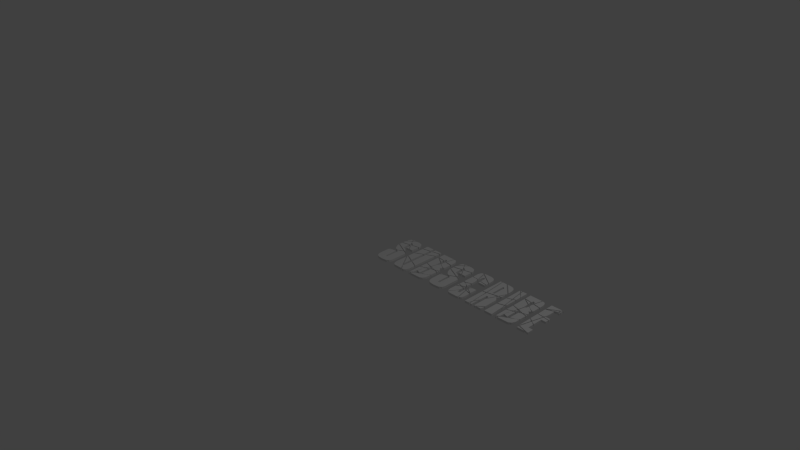 # Source: BrokenText.blend  (saved by Blender 2.76.0; exported with 4.5.12 LTS)
import bpy
from mathutils import Matrix  # noqa: F401  (used for matrix-valued properties, if any)

bpy.ops.wm.read_factory_settings(use_empty=True)
scene = bpy.context.scene
scene.name = 'Scene'

# ---- collections
col_collection_1 = bpy.data.collections.new('Collection 1'); scene.collection.children.link(col_collection_1)

# ---- world
world_world = bpy.data.worlds.new('World'); scene.world = world_world
world_world.color = (0.05088, 0.05088, 0.05088)
world_world.use_sun_shadow = False
world_world.sun_shadow_jitter_overblur = 0.0
world_world.cycles.sampling_method = 'MANUAL'
world_world.cycles.sample_map_resolution = 256

# ---- cameras
cam_camera = bpy.data.cameras.new('Camera')
cam_camera.clip_end = 100.0
cam_camera.lens = 35.0
cam_camera.sensor_width = 32.0
cam_camera.sensor_height = 18.0
cam_camera.ortho_scale = 7.314
cam_camera.dof.focus_distance = 0.0
cam_camera.dof.aperture_fstop = 128.0

# ---- lights
light_lamp = bpy.data.lights.new('Lamp', 'POINT')
light_lamp.transmission_factor = 0.0
light_lamp.cutoff_distance = 30.0
light_lamp.energy = 100.0
light_lamp.shadow_buffer_clip_start = 1.001
light_lamp.shadow_soft_size = 0.1
light_lamp.shadow_maximum_resolution = 0.006
light_lamp.use_absolute_resolution = True
light_lamp.cycles.use_multiple_importance_sampling = False

# ---- meshes
me_mesh = bpy.data.meshes.new('Mesh')
me_mesh.from_pydata([(2.486, 0.0, 0.0), (2.379, 9.867e-05, -1.583e-08), (2.385, 0.02743, -6.152e-06), (2.372, 0.02748, 1.054e-05), (2.424, 0.1969, -9.432e-08), (2.437, 0.1941, -9.319e-06), (2.476, 0.1635, -3.735e-07), (2.476, 0.08371, 0.0), (2.539, 0.08371, 0.0), (2.539, 0.0, 0.0), (2.522, 0.0, 0.0), (2.388, 0.04277, 0.0), (2.372, 0.2333, -4.405e-07), (2.39, 0.2264, 1.382e-07), (2.413, 0.2024, 2.679e-06), (2.374, 0.04853, -9.604e-06), (2.465, 0.364, 0.0), (2.539, 0.3521, 0.0), (2.539, 0.3094, 0.0), (2.476, 0.3094, 0.0), (2.476, 0.1792, 3.593e-06), (2.439, 0.1982, -1.324e-06), (2.428, 0.2102, -8.012e-08), (2.371, 0.3775, -2.485e-08), (2.453, 0.3656, -2.32e-06), (2.417, 0.2203, 2.014e-06), (2.371, 0.2493, 0.0), (2.469, 0.3774, 1.809e-07), (2.473, 0.4009, -6.682e-08), (2.478, 0.3913, 0.0), (2.539, 0.3913, 0.0), (2.538, 0.3636, -8.968e-10), (2.479, 0.3703, 1.071e-05), (2.473, 0.5486, -5.355e-09), (2.476, 0.4749, 3.373e-06), (2.469, 0.4139, -2.198e-06), (2.457, 0.3803, 0.0), (2.445, 0.3803, 0.0), (2.444, 0.3803, 0.0), (2.442, 0.3803, 0.0), (2.441, 0.3803, 0.0), (2.44, 0.3803, 0.0), (2.438, 0.3803, 0.0), (2.436, 0.3803, 0.0), (2.435, 0.3803, 0.0), (2.433, 0.3803, 0.0), (2.431, 0.3803, 0.0), (2.429, 0.3803, 0.0), (2.427, 0.3803, 0.0), (2.425, 0.3803, 0.0), (2.401, 0.3813, -4.999e-07), (2.372, 0.3898, 1.235e-06), (2.371, 0.5114, 0.0), (2.385, 0.5301, -2.538e-07), (2.382, 0.5272, 7.839e-06), (2.511, 0.6019, 5.635e-08), (2.503, 0.5717, 1.21e-05), (2.391, 0.5322, 1.281e-06), (2.519, 0.6339, -3.139e-07), (2.514, 0.6168, -4.271e-07), (2.371, 0.5341, 0.0), (2.371, 0.6342, 0.0), (2.497, 0.5585, 3.535e-06), (2.498, 0.5554, -1.459e-06), (2.539, 0.5569, 0.0), (2.512, 0.5569, 0.0), (2.515, 0.5635, -7.186e-06), (2.539, 0.5688, 2.32e-08), (2.537, 0.5816, 1.9e-06), (2.517, 0.577, -6.985e-08), (2.527, 0.6103, 6.978e-06), (2.539, 0.6179, 1.091e-07), (2.542, 0.6331, 8.754e-08), (2.531, 0.6256, 5.415e-06), (2.53, 0.6342, 0.0), (2.08, -0.0009099, 0.0), (2.064, -0.0008504, -1.401e-08), (2.079, 0.008102, -7.261e-06), (2.305, 0.1381, 1.95e-06), (2.304, 0.06723, -1.41e-05), (2.283, 0.02238, -6.866e-06), (2.249, 0.001663, -6.278e-06), (2.093, -0.0008609, 6.607e-09), (2.097, 0.01836, -4.053e-06), (2.134, 0.2184, 0.0), (2.088, 0.03185, 0.0), (2.084, 0.02462, 2.082e-06), (2.06, 0.01168, 2.452e-09), (2.06, 0.192, 0.0), (2.168, 0.08371, 0.0), (2.183, 0.08371, 0.0), (2.105, 0.0364, 0.0), (2.101, 0.03639, 1.212e-06), (2.106, 0.1057, 0.0), (2.11, 0.1336, 0.0), (2.12, 0.1706, 0.0), (2.136, 0.2071, -3.297e-07), (2.151, 0.2216, 0.0), (2.168, 0.2287, 0.0), (2.306, 0.2393, 0.0), (2.304, 0.146, -9.92e-06), (2.263, 0.116, 1.857e-06), (2.2, 0.09215, -4.932e-06), (2.203, 0.2417, -2.447e-07), (2.247, 0.2578, -7.281e-07), (2.06, 0.3152, 5.975e-09), (2.144, 0.2892, -1.011e-05), (2.146, 0.2737, -3.339e-06), (2.136, 0.2328, 7.409e-06), (2.105, 0.2161, 5.276e-07), (2.06, 0.2039, -7.167e-10), (2.167, 0.2821, 0.0), (2.166, 0.2398, -1.551e-08), (2.149, 0.2363, 1.284e-07), (2.159, 0.2801, -1.402e-06), (2.306, 0.2775, 0.0), (2.306, 0.2525, -3.533e-08), (2.28, 0.2566, -1.019e-08), (2.268, 0.2648, 6.985e-08), (2.203, 0.2699, -5.821e-08), (2.223, 0.2633, -1.779e-06), (2.203, 0.2573, 1.082e-08), (2.168, 0.3249, 8.65e-08), (2.183, 0.3802, -1.263e-08), (2.196, 0.3927, -1.723e-07), (2.204, 0.4245, 1.521e-05), (2.289, 0.3668, -5.915e-06), (2.28, 0.3525, -6.611e-06), (2.265, 0.3431, -1.473e-09), (2.299, 0.3106, -4.561e-06), (2.301, 0.2921, -2.078e-08), (2.289, 0.2808, 5.629e-06), (2.24, 0.2685, -1.785e-05), (2.167, 0.2954, -1.292e-05), (2.165, 0.4522, 0.0), (2.165, 0.3887, 3.801e-08), (2.17, 0.3859, 2.279e-06), (2.152, 0.3036, -2.656e-06), (2.136, 0.3029, 2.062e-06), (2.06, 0.3267, 0.0), (2.06, 0.5232, 0.0), (2.204, 0.4755, 1.658e-07), (2.212, 0.4992, 8.964e-07), (2.304, 0.4861, 1.652e-06), (2.305, 0.3922, 2.174e-09), (2.297, 0.3747, 1.521e-06), (2.227, 0.4113, -1.849e-06), (2.204, 0.4396, -9.653e-06), (2.084, 0.5203, -8.708e-09), (2.16, 0.5108, -1.166e-05), (2.162, 0.4686, 0.0), (2.215, 0.5133, -9.694e-07), (2.243, 0.6291, 7.732e-07), (2.263, 0.6284, -4.879e-06), (2.285, 0.6143, 4.761e-06), (2.298, 0.5905, 0.0), (2.306, 0.5537, 7.858e-08), (2.307, 0.498, -1.541e-07), (2.06, 0.6342, 0.0), (2.232, 0.6309, 9.853e-07), (2.204, 0.5172, -3.418e-06), (2.196, 0.5413, -1.907e-07), (2.182, 0.5513, -2.262e-06), (2.165, 0.5523, 0.0), (2.165, 0.5209, -1.966e-06), (2.06, 0.5384, -4.411e-06), (1.987, 0.2411, -7.831e-06), (1.997, 0.193, -3.651e-07), (2.01, 1.171e-05, -5.361e-08), (1.9, 0.0, 0.0), (1.9, 0.2147, 0.0), (2.006, 0.2457, 0.0), (2.006, 0.1884, 0.0), (1.998, 0.2457, 0.0), (1.965, 0.4024, 6.946e-06), (1.983, 0.2542, 6.358e-06), (1.9, 0.2275, 0.0), (1.9, 0.3814, 6.484e-07), (1.956, 0.4049, 9.08e-07), (1.977, 0.413, 2.107e-06), (2.006, 0.426, -8.557e-08), (2.006, 0.2621, 0.0), (1.998, 0.2575, 0.0), (1.984, 0.3064, -1.172e-05), (1.9, 0.6307, 0.0), (1.923, 0.608, 0.0), (1.939, 0.583, 2.792e-06), (1.96, 0.4195, -6.324e-06), (1.9, 0.3928, -8.04e-07), (1.986, 0.5372, -5.665e-06), (2.005, 0.5087, 1.067e-06), (2.006, 0.4379, 3.782e-07), (1.974, 0.4251, -2.532e-07), (1.957, 0.5078, 0.0), (1.952, 0.5654, 3.095e-06), (2.006, 0.6342, 0.0), (2.006, 0.5196, 0.0), (1.946, 0.5958, 1.418e-06), (1.944, 0.6342, 0.0), (1.931, 0.6323, -1.294e-05), (1.933, 0.6142, 4.005e-08), (1.921, 0.6244, -2.095e-09), (1.916, 0.6342, 0.0), (1.622, 0.6342, 0.0), (1.643, 0.3209, 0.0), (1.598, 0.3103, 0.0), (1.598, 0.6342, 0.0), (1.692, 0.6342, 0.0), (1.848, 0.4632, 1.274e-06), (1.8, 0.3549, -1.927e-06), (1.675, 0.3267, 0.0), (1.667, 0.3267, 0.0), (1.667, 0.3267, 0.0), (1.666, 0.3267, 0.0), (1.666, 0.3267, 0.0), (1.665, 0.3267, 0.0), (1.665, 0.3267, 0.0), (1.664, 0.3267, 0.0), (1.664, 0.3267, 0.0), (1.663, 0.3267, 0.0), (1.662, 0.3267, 0.0), (1.662, 0.3267, 0.0), (1.661, 0.3267, 0.0), (1.66, 0.3267, 0.0), (1.656, 0.3281, 5.218e-08), (1.632, 0.6342, 0.0), (1.708, 0.3567, 3.932e-06), (1.736, 0.3628, -1.541e-07), (1.735, 0.5466, -1.336e-05), (1.708, 0.5524, 7.593e-09), (1.846, 0.3715, -2.025e-05), (1.833, 0.3601, 2.33e-08), (1.814, 0.3594, 0.0), (1.847, 0.4295, 0.0), (1.712, 0.6338, 4.307e-07), (1.757, 0.6338, 0.0), (1.801, 0.6242, 3.796e-06), (1.823, 0.608, 0.0), (1.836, 0.5858, 0.0), (1.846, 0.5464, 1.189e-06), (1.847, 0.4868, 0.0), (1.647, 0.3034, 2.204e-08), (1.664, 0.0491, -1.28e-06), (1.651, 0.00708, 3.713e-06), (1.642, -0.0006014, 1.909e-08), (1.598, -0.0009099, 0.0), (1.598, 0.2984, 4.837e-11), (1.637, 0.3074, -3.368e-06), (1.667, -0.0009099, 0.0), (1.654, -0.0005006, -1.636e-05), (1.666, 0.02035, 0.0), (1.704, 0.1137, 0.0), (1.704, -0.0009099, 0.0), (1.68, -0.0009099, 0.0), (1.675, 0.04823, 0.0), (1.81, 0.3444, 3.109e-06), (1.836, 0.3464, 1.052e-06), (1.806, 0.3124, -2.719e-07), (1.824, 0.2953, 0.0), (1.845, 0.2646, 8.029e-06), (1.847, 0.07142, -3.941e-06), (1.758, -0.0008836, -2.017e-06), (1.741, -0.0009099, 0.0), (1.741, 0.1956, 0.0), (1.847, 0.02044, 9.43e-09), (1.839, -0.0002274, 4.632e-06), (1.778, -0.0006726, 3.316e-06), (1.847, 0.05629, 3.244e-11), (1.659, 0.311, 1.857e-06), (1.794, 0.3407, 2.284e-06), (1.741, 0.2249, 5.093e-11), (1.737, 0.2515, -3.666e-06), (1.727, 0.2577, 1.053e-07), (1.706, 0.2595, 3.238e-08), (1.706, 0.1429, 0.0), (1.675, 0.07701, 0.0), (1.662, 0.1815, 3.533e-07), (1.286, 0.571, -2.222e-06), (1.295, 0.6026, 1.013e-07), (1.306, 0.6199, 5.192e-08), (1.325, 0.6258, 1.512e-06), (1.337, 0.6175, 8.984e-08), (1.368, 0.4765, -3.579e-07), (1.309, 0.4814, -2.542e-06), (1.286, 0.4912, 0.0), (1.346, 0.6251, 2.427e-06), (1.347, 0.6352, -1.563e-05), (1.448, 0.6356, -1.043e-06), (1.483, 0.6276, 0.0), (1.505, 0.6147, 0.0), (1.521, 0.5917, 1.521e-05), (1.528, 0.5496, 0.0), (1.529, 0.4983, -4.174e-09), (1.387, 0.1301, 0.0), (1.398, 0.08745, 4.013e-07), (1.411, 0.0854, -2.259e-08), (1.424, 0.09125, -2.249e-06), (1.425, 0.1803, 5.761e-08), (1.439, 0.176, -7.425e-07), (1.48, 0.006327, -3.885e-07), (1.457, -0.0002027, -3.524e-07), (1.409, 0.0, 0.0), (1.409, 0.0, 0.0), (1.409, 0.0, 0.0), (1.408, 0.0, 0.0), (1.407, 0.0, 0.0), (1.406, 0.0, 0.0), (1.404, 0.0, 0.0), (1.403, 0.0, 0.0), (1.401, 0.0, 0.0), (1.4, 0.0, 0.0), (1.398, 0.0, 0.0), (1.395, 0.0, 0.0), (1.393, 0.0, 0.0), (1.331, 0.00326, -6.289e-07), (1.318, 0.009487, -1.037e-07), (1.318, 0.02002, 0.0), (1.529, 0.1465, -2.206e-06), (1.528, 0.05713, 7.87e-07), (1.515, 0.02077, 6.536e-07), (1.502, 0.01263, -1.895e-08), (1.49, 0.01252, -1.397e-09), (1.455, 0.1719, 7.488e-07), (1.286, 0.1742, -5.843e-08), (1.34, 0.2065, 4.386e-08), (1.386, 0.1929, 3.899e-06), (1.385, 0.1511, -4.555e-06), (1.37, 0.1111, 0.0), (1.341, 0.06432, 1.068e-06), (1.306, 0.02449, -5.85e-09), (1.295, 0.03374, -4.612e-07), (1.285, 0.07882, -2.214e-06), (1.502, 0.1686, 3.22e-06), (1.503, 0.1717, 3.224e-06), (1.452, 0.2439, 1.995e-06), (1.472, 0.2716, -7.531e-06), (1.529, 0.2721, 0.0), (1.527, 0.1695, -6.354e-07), (1.447, 0.2228, 3.132e-07), (1.448, 0.2066, 7.695e-08), (1.476, 0.1941, -4.552e-08), (1.496, 0.1749, 1.664e-06), (1.478, 0.1756, 5.015e-08), (1.45, 0.1886, -7.73e-07), (1.286, 0.2233, 2.39e-09), (1.31, 0.2196, -8.874e-08), (1.327, 0.2108, 4.442e-07), (1.286, 0.1898, 8.903e-07), (1.433, 0.2018, -7.055e-06), (1.436, 0.1902, 0.0), (1.428, 0.1947, 0.0), (1.358, 0.2153, 1.088e-06), (1.387, 0.2307, 3.925e-08), (1.386, 0.2052, 1.489e-05), (1.443, 0.2123, -7.823e-07), (1.443, 0.2094, 4.935e-06), (1.428, 0.2224, -7.795e-07), (1.428, 0.2194, 4.938e-06), (1.288, 0.3038, 2.607e-05), (1.327, 0.2993, -2.333e-07), (1.365, 0.2735, -4.665e-06), (1.387, 0.2473, -7.538e-09), (1.374, 0.2353, 3.178e-07), (1.341, 0.2225, -2.038e-06), (1.287, 0.2348, 1.056e-07), (1.457, 0.2728, 9.839e-06), (1.45, 0.2507, 1.047e-07), (1.439, 0.2391, -5.2e-06), (1.437, 0.26, 1.509e-06), (1.387, 0.3348, 0.0), (1.387, 0.2639, 0.0), (1.318, 0.3103, 0.0), (1.432, 0.2736, 3.115e-06), (1.431, 0.2696, 3.116e-06), (1.288, 0.3167, 0.0), (1.287, 0.3121, 0.0), (1.286, 0.4749, 1.223e-10), (1.333, 0.4751, -2.361e-07), (1.372, 0.465, -3.144e-06), (1.386, 0.4185, 3.658e-07), (1.386, 0.3468, -3.889e-07), (1.308, 0.3194, -3.783e-07), (1.286, 0.3319, -3.293e-08), (1.529, 0.4386, 0.0), (1.529, 0.4222, 0.0), (1.428, 0.4222, 0.0), (1.428, 0.454, 0.0), (1.393, 0.5418, -4.587e-08), (1.387, 0.5142, 5.454e-06), (1.385, 0.4747, -1.736e-06), (1.35, 0.6069, 0.0), (1.529, 0.485, 0.0), (1.529, 0.4504, 1.121e-10), (1.464, 0.456, 4.144e-06), (1.426, 0.4649, -7.291e-07), (1.424, 0.5488, 3.697e-07), (1.402, 0.5513, 1.145e-05), (1.387, 0.4584, 6.188e-06), (1.387, 0.4544, -4.61e-07), (1.371, 0.4765, 3.232e-06), (1.37, 0.4735, 3.219e-06), (0.9587, 0.2331, 1.01e-05), (0.9842, 0.2527, 4.511e-06), (1.065, 0.2672, 4.818e-06), (1.067, 0.09333, -5.256e-07), (1.075, 0.08642, 1.514e-07), (1.094, 0.08517, -5.855e-07), (1.095, 0.2657, 3.934e-08), (1.067, 0.2887, 1.104e-07), (1.146, 0.3312, 0.0), (1.198, 0.3043, -7.469e-09), (1.205, 0.2847, -7.8e-09), (1.205, 0.0625, -1.467e-07), (1.193, 0.03086, 1.877e-07), (1.157, 0.006947, 6.469e-07), (1.088, -0.0005463, 1.097e-07), (1.027, 0.00484, 2.094e-07), (0.9935, 0.01951, 5.099e-07), (0.9759, 0.03858, 0.0), (0.9642, 0.06718, -1.816e-08), (0.9589, 0.1124, 1.952e-07), (0.983, 0.2601, -1.822e-07), (0.9585, 0.2468, 1.684e-05), (0.9581, 0.2602, 0.0), (0.961, 0.4184, 4.478e-06), (1.133, 0.3367, 0.0), (1.055, 0.2966, 0.0), (1.033, 0.3012, 2.916e-06), (1.012, 0.3161, 0.0), (0.9801, 0.3568, 1.812e-06), (0.9622, 0.4, 4.081e-08), (1.187, 0.3242, 3.21e-06), (1.184, 0.3255, 3.216e-06), (1.169, 0.3412, 3.274e-10), (1.181, 0.3282, -2.228e-06), (1.161, 0.3381, 1.127e-06), (0.9581, 0.4813, 0.0), (1.064, 0.5031, 0.0), (1.066, 0.4097, -1.158e-06), (1.072, 0.401, 9.852e-08), (1.093, 0.3959, 9.295e-09), (1.125, 0.3792, -2.184e-06), (1.156, 0.3474, -3.315e-06), (1.141, 0.3449, 0.0), (0.9581, 0.434, 0.0), (1.101, 0.487, -5.204e-08), (1.141, 0.4226, 1.069e-06), (1.1, 0.4222, 0.0), (1.098, 0.5114, 0.0), (1.206, 0.5341, 0.0), (1.206, 0.4222, 0.0), (1.155, 0.4222, 0.0), (1.028, 0.593, 3.349e-06), (1.068, 0.535, 1.795e-06), (1.064, 0.515, 1.851e-08), (0.9583, 0.4944, -1.997e-07), (0.9565, 0.5162, -4.655e-07), (0.9638, 0.5372, 0.0), (0.983, 0.5623, 4.922e-07), (1.08, 0.6369, 0.0), (1.131, 0.6353, -1.82e-07), (1.176, 0.6211, 5.995e-06), (1.2, 0.5893, -6.966e-07), (1.205, 0.5452, -5.872e-06), (1.1, 0.523, 2.612e-08), (1.095, 0.5428, -1.908e-05), (1.048, 0.5694, -1.025e-05), (1.038, 0.6037, 2.545e-06), (1.004, 0.6287, 1.477e-06), (1.02, 0.6052, 2.058e-06), (0.9631, 0.56, 2.031e-06), (0.9678, 0.5951, -6.874e-07), (0.9882, 0.6253, -5.011e-07), (1.019, 0.6341, 1.555e-06), (1.06, 0.6367, 5.383e-06), (1.031, 0.6132, 6.774e-09), (1.023, 0.6194, 4.095e-08), (0.6688, -0.0009099, 0.0), (0.6523, -0.0008685, 4.332e-08), (0.6677, 0.008068, -7.351e-06), (0.8941, 0.1381, 1.628e-06), (0.894, 0.08556, 1.071e-06), (0.8827, 0.03822, -6.91e-07), (0.8619, 0.01389, 0.0), (0.8326, 0.0004445, -7.462e-07), (0.6805, -0.000285, -1.312e-05), (0.6877, 0.02077, -1.119e-06), (0.7225, 0.2184, 0.0), (0.677, 0.03185, 0.0), (0.6726, 0.02465, 1.612e-06), (0.6488, 0.01168, -3.887e-09), (0.6488, 0.192, 0.0), (0.7571, 0.08371, 0.0), (0.7716, 0.08371, 0.0), (0.6934, 0.0364, 0.0), (0.6893, 0.03632, 2.302e-06), (0.6951, 0.1057, 0.0), (0.6992, 0.1335, 0.0), (0.7085, 0.1706, 0.0), (0.7249, 0.2071, -4.213e-07), (0.7401, 0.2216, 0.0), (0.757, 0.2287, 0.0), (0.8944, 0.2393, 0.0), (0.8928, 0.1472, 1.43e-05), (0.8589, 0.1203, -1.717e-06), (0.8188, 0.1012, -2.066e-08), (0.7881, 0.09332, 8.593e-07), (0.7919, 0.2422, 1.459e-07), (0.837, 0.2575, 1.521e-08), (0.6488, 0.3149, 4.029e-09), (0.7333, 0.2891, 5.169e-08), (0.7284, 0.2392, 1.602e-05), (0.7112, 0.223, 9.849e-06), (0.6488, 0.2038, 1.133e-09), (0.7552, 0.2821, 0.0), (0.7546, 0.2398, -1.452e-08), (0.7382, 0.2363, -8.492e-08), (0.7483, 0.2803, -3.022e-07), (0.8944, 0.2775, 0.0), (0.8943, 0.2525, -1.648e-08), (0.8683, 0.2567, 7.349e-09), (0.8567, 0.2652, 7.506e-06), (0.7921, 0.2699, 2.211e-08), (0.8078, 0.2664, -1.153e-07), (0.8129, 0.2608, 1.3e-07), (0.7917, 0.2573, 1.188e-08), (0.7564, 0.3226, 6.88e-08), (0.7717, 0.3804, -1.833e-10), (0.7841, 0.3918, 6.012e-06), (0.792, 0.4249, 6.502e-08), (0.8718, 0.371, -4.363e-06), (0.8786, 0.3632, 1.134e-06), (0.8538, 0.3429, -7.34e-10), (0.888, 0.3106, -1.992e-06), (0.887, 0.287, 2.561e-06), (0.8402, 0.2691, -1.153e-06), (0.817, 0.2717, 1.225e-08), (0.7557, 0.2953, 2.486e-07), (0.7534, 0.4522, 0.0), (0.7535, 0.3887, 4.313e-08), (0.7592, 0.3859, 4.128e-06), (0.7409, 0.3036, -2.122e-06), (0.7258, 0.3029, 2.98e-06), (0.6488, 0.3271, -2.327e-07), (0.6488, 0.5232, 0.0), (0.801, 0.5003, 2.604e-07), (0.8935, 0.4848, 1.349e-06), (0.8939, 0.3923, -6.326e-09), (0.886, 0.3753, -4.433e-06), (0.8313, 0.4012, 3.564e-06), (0.8, 0.427, -2.642e-06), (0.7904, 0.4575, 3.435e-06), (0.6731, 0.5203, -1.09e-08), (0.7492, 0.5105, -2.438e-05), (0.7507, 0.4686, 0.0), (0.8043, 0.5132, -1.83e-06), (0.8315, 0.6291, -4.054e-07), (0.852, 0.6283, -5.862e-06), (0.8729, 0.6151, 1.59e-06), (0.8871, 0.5905, 0.0), (0.8946, 0.5577, 1.462e-06), (0.8962, 0.498, -8.22e-08), (0.6488, 0.6342, 0.0), (0.8212, 0.6307, -8.108e-08), (0.7925, 0.5171, -4.335e-06), (0.785, 0.5414, 5.178e-08), (0.7706, 0.5513, -2.209e-06), (0.7534, 0.5523, 0.0), (0.7533, 0.5209, -2.659e-07), (0.649, 0.5387, 1.1e-06), (0.343, 0.2502, 0.0), (0.5086, 0.00182, 0.0), (0.3911, 0.004075, 5.488e-06), (0.3691, 0.01779, 0.0), (0.3524, 0.04505, 1.494e-06), (0.3417, 0.09751, -1.285e-07), (0.4695, 0.07916, 0.0), (0.4841, 0.08735, 0.0), (0.4841, 0.2075, 0.0), (0.5915, 0.1565, 0.0), (0.5935, 0.08289, 2.771e-08), (0.5874, 0.03977, 0.0), (0.5764, 0.01502, 2.565e-06), (0.554, -0.0014, 1.119e-05), (0.5225, 0.00155, 0.0), (0.3427, 0.2754, 0.0), (0.4495, 0.2257, 0.0), (0.4495, 0.1101, 0.0), (0.4861, 0.4624, 1.012e-06), (0.5906, 0.5161, 8.88e-07), (0.5914, 0.1692, 0.0), (0.4859, 0.222, 0.0), (0.343, 0.3885, 0.0), (0.4495, 0.444, 0.0), (0.4495, 0.2384, 0.0), (0.343, 0.2912, 0.0), (0.4495, 0.5678, 0.0), (0.4494, 0.4574, -9.424e-08), (0.3436, 0.4042, 1.796e-07), (0.343, 0.546, 0.0), (0.5914, 0.5987, 0.0), (0.5914, 0.5314, 0.0), (0.4859, 0.4768, 0.0), (0.4859, 0.576, 0.0), (0.4495, 0.6369, 0.0), (0.4495, 0.5805, 0.0), (0.343, 0.5578, 0.0), (0.343, 0.6369, 0.0), (0.5914, 0.6369, 0.0), (0.5914, 0.6106, 0.0), (0.4859, 0.5887, 0.0), (0.4859, 0.6369, 0.0), (0.02736, 0.2315, -2.665e-08), (0.03752, 0.2435, -2.823e-06), (0.07987, 0.2609, -2.185e-06), (0.1347, 0.2658, 0.0), (0.1365, 0.09333, -4.902e-07), (0.1445, 0.08642, 1.501e-07), (0.1634, 0.08517, -5.404e-07), (0.1645, 0.2655, -2.26e-06), (0.1361, 0.2887, -2.367e-08), (0.2157, 0.3312, 0.0), (0.2666, 0.3048, 0.0), (0.2744, 0.2849, 2.732e-07), (0.2736, 0.06002, -2.234e-07), (0.2609, 0.0297, -3.12e-08), (0.2258, 0.006946, 6.72e-07), (0.1573, -0.0005464, 1.102e-07), (0.09635, 0.00484, 2.048e-07), (0.06264, 0.0195, 5.329e-07), (0.04508, 0.03858, 0.0), (0.03337, 0.06712, -2.616e-08), (0.02803, 0.1123, 1.897e-07), (0.05212, 0.2601, 2.545e-07), (0.02771, 0.2468, 1.357e-05), (0.0273, 0.2602, 0.0), (0.03012, 0.4184, 4.53e-06), (0.202, 0.3367, 0.0), (0.1219, 0.2957, 5.157e-06), (0.09204, 0.3071, 0.0), (0.06326, 0.3364, -6.563e-07), (0.03375, 0.3906, -1.466e-06), (0.256, 0.3244, 1.523e-05), (0.2526, 0.3252, 3.119e-08), (0.2385, 0.3412, 2.363e-08), (0.2495, 0.3283, -2.19e-06), (0.2307, 0.3383, -1.806e-06), (0.0273, 0.4813, 0.0), (0.1327, 0.5031, 0.0), (0.1353, 0.4097, -1.274e-06), (0.1414, 0.401, 8.045e-08), (0.1667, 0.3947, 1.187e-07), (0.1978, 0.3765, -4.404e-07), (0.2248, 0.3475, -3.769e-06), (0.2104, 0.3448, 1.287e-09), (0.0273, 0.434, 0.0), (0.1701, 0.4869, -1.022e-07), (0.2101, 0.4226, -2.133e-06), (0.1692, 0.4222, 0.0), (0.1674, 0.5114, 0.0), (0.2748, 0.5341, 0.0), (0.2748, 0.4222, 0.0), (0.2238, 0.4222, 0.0), (0.1094, 0.5785, -8.476e-07), (0.137, 0.5349, 8.103e-09), (0.1331, 0.5151, 9.059e-09), (0.0276, 0.494, -9.668e-08), (0.02564, 0.5162, -4.756e-07), (0.03291, 0.5372, 0.0), (0.05213, 0.5623, 3.488e-07), (0.09605, 0.5927, 2.165e-06), (0.1492, 0.6369, 0.0), (0.2004, 0.6353, -1.779e-07), (0.2448, 0.6211, 6.379e-06), (0.2693, 0.5893, -5.562e-07), (0.2746, 0.5452, -5.655e-06), (0.1695, 0.523, 2.346e-08), (0.1646, 0.5424, -5.664e-06), (0.1272, 0.5633, 4.823e-06), (0.1131, 0.5758, -3.559e-08), (0.1074, 0.6041, 6.06e-06), (0.07283, 0.629, 1.238e-06), (0.0895, 0.6044, -4.211e-07), (0.03116, 0.5601, -1.424e-06), (0.03689, 0.5942, -6.035e-07), (0.05525, 0.6237, -8.99e-07), (0.0879, 0.634, 5.659e-06), (0.129, 0.6368, 5.454e-06), (0.1005, 0.6132, 6.421e-09), (0.0919, 0.6194, 8.964e-09), (2.486, 0.0, -0.02856), (2.379, 6.239e-06, -0.02856), (2.381, 0.02089, -0.02856), (2.387, 0.02847, -0.02856), (2.372, 0.0289, -0.02857), (2.37, 0.02419, -0.02856), (2.424, 0.1972, -0.02856), (2.441, 0.1916, -0.02856), (2.476, 0.1632, -0.02856), (2.476, 0.08371, -0.02856), (2.539, 0.08371, -0.02856), (2.538, -0.001168, -0.02856), (2.388, 0.04277, -0.02856), (2.371, 0.2332, -0.02856), (2.392, 0.2255, -0.02856), (2.412, 0.2018, -0.02856), (2.379, 0.05336, -0.02856), (2.372, 0.04706, -0.02856), (2.465, 0.364, -0.02856), (2.539, 0.3521, -0.02856), (2.539, 0.3094, -0.02856), (2.476, 0.3094, -0.02856), (2.476, 0.1797, -0.02856), (2.442, 0.1959, -0.02856), (2.429, 0.2094, -0.02856), (2.371, 0.3772, -0.02856), (2.453, 0.3664, -0.02856), (2.418, 0.2207, -0.02856), (2.371, 0.2493, -0.02856), (2.469, 0.3771, -0.02856), (2.473, 0.401, -0.02856), (2.478, 0.3913, -0.02856), (2.539, 0.3913, -0.02856), (2.539, 0.3639, -0.02856), (2.483, 0.3689, -0.02856), (2.473, 0.5486, -0.02856), (2.476, 0.4642, -0.02856), (2.467, 0.4063, -0.02857), (2.457, 0.3803, -0.02856), (2.445, 0.3803, -0.02856), (2.444, 0.3803, -0.02856), (2.442, 0.3803, -0.02856), (2.441, 0.3803, -0.02856), (2.44, 0.3803, -0.02856), (2.438, 0.3803, -0.02856), (2.436, 0.3803, -0.02856), (2.435, 0.3803, -0.02856), (2.433, 0.3803, -0.02856), (2.431, 0.3803, -0.02856), (2.429, 0.3803, -0.02856), (2.427, 0.3803, -0.02856), (2.425, 0.3803, -0.02856), (2.407, 0.3808, -0.02856), (2.373, 0.3886, -0.02856), (2.371, 0.5114, -0.02856), (2.383, 0.5303, -0.02857), (2.383, 0.5263, -0.02856), (2.511, 0.602, -0.02856), (2.502, 0.5718, -0.02857), (2.391, 0.532, -0.02855), (2.519, 0.6341, -0.02856), (2.515, 0.6176, -0.02856), (2.371, 0.5341, -0.02856), (2.371, 0.6342, -0.02856), (2.498, 0.5584, -0.02856), (2.497, 0.5553, -0.02857), (2.539, 0.5569, -0.02856), (2.513, 0.5601, -0.02856), (2.538, 0.5691, -0.02856), (2.538, 0.5814, -0.02856), (2.518, 0.5771, -0.02857), (2.526, 0.6104, -0.02855), (2.539, 0.6178, -0.02856), (2.542, 0.6338, -0.02856), (2.532, 0.6256, -0.02856), (2.53, 0.6342, -0.02856), (2.08, -0.0009099, -0.02856), (2.064, -0.0007562, -0.02856), (2.08, 0.007943, -0.02856), (2.305, 0.1382, -0.02856), (2.302, 0.06205, -0.02856), (2.283, 0.02282, -0.02857), (2.26, 0.006526, -0.02856), (2.238, -0.0002693, -0.02855), (2.092, -0.0007523, -0.02856), (2.098, 0.01863, -0.02856), (2.134, 0.2184, -0.02856), (2.088, 0.03185, -0.02856), (2.085, 0.02598, -0.02856), (2.06, 0.01168, -0.02856), (2.06, 0.192, -0.02856), (2.168, 0.08371, -0.02856), (2.183, 0.08371, -0.02856), (2.105, 0.0364, -0.02856), (2.1, 0.03644, -0.02856), (2.106, 0.1057, -0.02856), (2.11, 0.1319, -0.02856), (2.119, 0.168, -0.02856), (2.134, 0.2043, -0.02856), (2.15, 0.221, -0.02856), (2.168, 0.2287, -0.02856), (2.306, 0.2393, -0.02856), (2.305, 0.1487, -0.02855), (2.269, 0.1191, -0.02856), (2.2, 0.09238, -0.02856), (2.203, 0.2416, -0.02856), (2.247, 0.2577, -0.02856), (2.06, 0.3153, -0.02856), (2.144, 0.2894, -0.02856), (2.146, 0.2691, -0.02857), (2.134, 0.2307, -0.02856), (2.098, 0.2139, -0.02856), (2.06, 0.2039, -0.02856), (2.167, 0.2821, -0.02856), (2.166, 0.24, -0.02856), (2.15, 0.2363, -0.02855), (2.159, 0.2796, -0.02856), (2.306, 0.2775, -0.02856), (2.306, 0.2527, -0.02856), (2.277, 0.2571, -0.02855), (2.268, 0.2656, -0.02856), (2.203, 0.2701, -0.02855), (2.224, 0.2617, -0.02857), (2.203, 0.2573, -0.02856), (2.167, 0.3211, -0.02856), (2.183, 0.3803, -0.02856), (2.197, 0.3935, -0.02854), (2.203, 0.4251, -0.02856), (2.29, 0.3658, -0.02856), (2.267, 0.3427, -0.02857), (2.298, 0.3135, -0.02857), (2.301, 0.2908, -0.02857), (2.274, 0.2746, -0.02856), (2.238, 0.2692, -0.02856), (2.168, 0.2956, -0.02857), (2.165, 0.4522, -0.02856), (2.167, 0.3881, -0.02856), (2.17, 0.3753, -0.02856), (2.151, 0.303, -0.02856), (2.135, 0.303, -0.02856), (2.06, 0.3269, -0.02856), (2.06, 0.5232, -0.02856), (2.204, 0.4733, -0.02856), (2.212, 0.4996, -0.02856), (2.304, 0.486, -0.02856), (2.305, 0.3927, -0.02856), (2.297, 0.3755, -0.02856), (2.231, 0.4081, -0.02857), (2.204, 0.44, -0.02855), (2.084, 0.5203, -0.02856), (2.146, 0.5147, -0.02856), (2.162, 0.5083, -0.02856), (2.162, 0.4686, -0.02856), (2.215, 0.5137, -0.02856), (2.243, 0.629, -0.02856), (2.26, 0.6288, -0.02856), (2.281, 0.6185, -0.02856), (2.298, 0.5914, -0.02856), (2.306, 0.5579, -0.02856), (2.307, 0.4979, -0.02856), (2.06, 0.6342, -0.02856), (2.224, 0.6342, -0.02856), (2.232, 0.6297, -0.02856), (2.204, 0.5166, -0.02856), (2.196, 0.543, -0.02857), (2.166, 0.5537, -0.02856), (2.165, 0.521, -0.02856), (2.061, 0.5379, -0.02857), (1.986, 0.2416, -0.02855), (1.995, 0.21, -0.02856), (2.011, 3.795e-05, -0.02856), (1.9, 0.0, -0.02856), (1.9, 0.2147, -0.02856), (2.006, 0.2457, -0.02856), (2.006, 0.1884, -0.02856), (1.998, 0.2457, -0.02856), (1.965, 0.4006, -0.02857), (1.983, 0.2547, -0.02856), (1.9, 0.2275, -0.02856), (1.9, 0.3812, -0.02856), (1.959, 0.4058, -0.02857), (1.976, 0.4131, -0.02856), (2.006, 0.4258, -0.02856), (2.006, 0.2621, -0.02856), (1.998, 0.2574, -0.02856), (1.984, 0.3074, -0.02856), (1.9, 0.6313, -0.02857), (1.936, 0.5897, -0.02856), (1.961, 0.4191, -0.02855), (1.9, 0.3927, -0.02856), (1.953, 0.5654, -0.02856), (1.986, 0.5367, -0.02856), (2.005, 0.5094, -0.02856), (2.006, 0.4377, -0.02856), (1.974, 0.4254, -0.02856), (1.955, 0.521, -0.02856), (2.006, 0.6342, -0.02856), (2.006, 0.5196, -0.02856), (1.947, 0.5931, -0.02856), (1.944, 0.6342, -0.02856), (1.931, 0.6329, -0.02855), (1.933, 0.6139, -0.02856), (1.916, 0.6329, -0.02856), (1.622, 0.6342, -0.02856), (1.644, 0.3223, -0.02856), (1.598, 0.3103, -0.02856), (1.598, 0.6342, -0.02856), (1.692, 0.6342, -0.02856), (1.848, 0.4635, -0.02856), (1.798, 0.3538, -0.02856), (1.675, 0.3267, -0.02856), (1.667, 0.3267, -0.02856), (1.667, 0.3267, -0.02856), (1.666, 0.3267, -0.02856), (1.666, 0.3267, -0.02856), (1.665, 0.3267, -0.02856), (1.665, 0.3267, -0.02856), (1.664, 0.3267, -0.02856), (1.664, 0.3267, -0.02856), (1.663, 0.3267, -0.02856), (1.662, 0.3267, -0.02856), (1.662, 0.3267, -0.02856), (1.661, 0.3267, -0.02856), (1.66, 0.3267, -0.02856), (1.656, 0.3277, -0.02856), (1.632, 0.6342, -0.02856), (1.708, 0.3575, -0.02856), (1.735, 0.3618, -0.02856), (1.736, 0.5443, -0.02855), (1.708, 0.5533, -0.02858), (1.847, 0.3741, -0.02856), (1.834, 0.3605, -0.02855), (1.814, 0.3594, -0.02856), (1.847, 0.4295, -0.02856), (1.712, 0.6329, -0.02856), (1.755, 0.6339, -0.02856), (1.796, 0.6262, -0.02856), (1.828, 0.603, -0.02856), (1.845, 0.5519, -0.02856), (1.847, 0.4868, -0.02856), (1.646, 0.3048, -0.02856), (1.664, 0.05344, -0.02856), (1.655, 0.01538, -0.02857), (1.645, 0.0002505, -0.02856), (1.598, -0.0009099, -0.02856), (1.598, 0.2985, -0.02856), (1.629, 0.3062, -0.02856), (1.667, -0.0009099, -0.02856), (1.655, -0.000577, -0.02856), (1.665, 0.02035, -0.02858), (1.704, 0.1137, -0.02856), (1.704, -0.0009099, -0.02856), (1.68, -0.0009099, -0.02856), (1.675, 0.04823, -0.02856), (1.81, 0.3448, -0.02856), (1.836, 0.3462, -0.02856), (1.805, 0.3124, -0.02856), (1.836, 0.2828, -0.02856), (1.847, 0.2565, -0.02856), (1.847, 0.07119, -0.02856), (1.758, -0.0007684, -0.02856), (1.741, -0.0009099, -0.02856), (1.741, 0.1956, -0.02856), (1.847, 0.02426, -0.02856), (1.84, 0.0008052, -0.02856), (1.777, -0.0006835, -0.02856), (1.847, 0.05645, -0.02856), (1.659, 0.3114, -0.02856), (1.794, 0.3401, -0.02856), (1.741, 0.2252, -0.02856), (1.736, 0.2515, -0.02856), (1.727, 0.2578, -0.02856), (1.706, 0.2594, -0.02856), (1.706, 0.1429, -0.02856), (1.675, 0.07696, -0.02856), (1.662, 0.1694, -0.02856), (1.287, 0.5746, -0.02856), (1.301, 0.6157, -0.02856), (1.322, 0.626, -0.02857), (1.336, 0.6185, -0.02856), (1.367, 0.495, -0.02856), (1.367, 0.476, -0.02856), (1.313, 0.4808, -0.02856), (1.286, 0.4908, -0.02856), (1.347, 0.6236, -0.02856), (1.346, 0.6355, -0.02856), (1.448, 0.6354, -0.02856), (1.492, 0.6243, -0.02857), (1.516, 0.6015, -0.02856), (1.527, 0.5663, -0.02857), (1.529, 0.4984, -0.02856), (1.387, 0.1301, -0.02856), (1.398, 0.08621, -0.02856), (1.423, 0.08997, -0.02857), (1.426, 0.181, -0.02857), (1.441, 0.1734, -0.02856), (1.479, 0.005321, -0.02856), (1.455, -0.0002915, -0.02856), (1.409, 0.0, -0.02856), (1.409, 0.0, -0.02856), (1.409, 0.0, -0.02856), (1.408, 0.0, -0.02856), (1.407, 0.0, -0.02856), (1.406, 0.0, -0.02856), (1.404, 0.0, -0.02856), (1.403, 0.0, -0.02856), (1.401, 0.0, -0.02856), (1.4, 0.0, -0.02856), (1.398, 0.0, -0.02856), (1.395, 0.0, -0.02856), (1.393, 0.0, -0.02856), (1.354, 0.001058, -0.02856), (1.318, 0.008277, -0.02857), (1.318, 0.02002, -0.02856), (1.529, 0.1477, -0.02856), (1.53, 0.07805, -0.02856), (1.524, 0.03908, -0.02857), (1.509, 0.01518, -0.02857), (1.491, 0.0123, -0.02856), (1.455, 0.1717, -0.02856), (1.286, 0.1742, -0.02856), (1.34, 0.2067, -0.02856), (1.386, 0.1927, -0.02856), (1.386, 0.1558, -0.02856), (1.361, 0.09247, -0.02856), (1.306, 0.02413, -0.02856), (1.293, 0.03687, -0.02857), (1.285, 0.08038, -0.02856), (1.503, 0.1686, -0.02857), (1.502, 0.1717, -0.02857), (1.456, 0.2512, -0.02857), (1.472, 0.2713, -0.02856), (1.529, 0.2721, -0.02856), (1.528, 0.1696, -0.02856), (1.447, 0.2228, -0.02856), (1.448, 0.207, -0.02856), (1.483, 0.1895, -0.02856), (1.496, 0.1738, -0.02857), (1.457, 0.1827, -0.02856), (1.448, 0.193, -0.02856), (1.286, 0.223, -0.02856), (1.311, 0.22, -0.02856), (1.326, 0.2108, -0.02856), (1.286, 0.1897, -0.02856), (1.432, 0.2028, -0.02857), (1.436, 0.1902, -0.02856), (1.428, 0.1947, -0.02856), (1.359, 0.2161, -0.02856), (1.387, 0.2307, -0.02856), (1.387, 0.2064, -0.02856), (1.369, 0.2092, -0.02856), (1.445, 0.2111, -0.02857), (1.442, 0.2111, -0.02856), (1.429, 0.2211, -0.02857), (1.426, 0.2211, -0.02856), (1.307, 0.304, -0.02856), (1.334, 0.2961, -0.02856), (1.364, 0.2737, -0.02856), (1.387, 0.247, -0.02856), (1.357, 0.227, -0.02857), (1.337, 0.2227, -0.02856), (1.296, 0.2307, -0.02856), (1.286, 0.2371, -0.02856), (1.286, 0.3025, -0.02856), (1.459, 0.2726, -0.02857), (1.448, 0.2477, -0.02856), (1.439, 0.2396, -0.02857), (1.437, 0.2606, -0.02855), (1.387, 0.3348, -0.02856), (1.387, 0.2639, -0.02856), (1.318, 0.3103, -0.02856), (1.431, 0.2736, -0.02857), (1.432, 0.2696, -0.02857), (1.287, 0.3167, -0.02856), (1.288, 0.3121, -0.02856), (1.286, 0.4765, -0.02858), (1.361, 0.47, -0.02856), (1.375, 0.461, -0.02856), (1.387, 0.4103, -0.02856), (1.387, 0.3485, -0.02856), (1.34, 0.3277, -0.02856), (1.306, 0.3199, -0.02856), (1.286, 0.332, -0.02856), (1.529, 0.4386, -0.02856), (1.529, 0.4222, -0.02856), (1.428, 0.4222, -0.02856), (1.428, 0.454, -0.02856), (1.388, 0.5266, -0.02856), (1.385, 0.4749, -0.02856), (1.35, 0.6069, -0.02856), (1.529, 0.485, -0.02856), (1.528, 0.449, -0.02857), (1.426, 0.4645, -0.02855), (1.424, 0.5488, -0.02855), (1.398, 0.5498, -0.02857), (1.387, 0.4552, -0.02857), (1.385, 0.4582, -0.02856), (1.37, 0.4766, -0.02857), (1.371, 0.4734, -0.02857), (0.9592, 0.2352, -0.02857), (1.001, 0.2585, -0.02857), (1.065, 0.266, -0.02856), (1.067, 0.09512, -0.02856), (1.075, 0.08624, -0.02856), (1.095, 0.08547, -0.02856), (1.095, 0.2659, -0.02856), (1.067, 0.2885, -0.02856), (1.146, 0.3312, -0.02856), (1.198, 0.3042, -0.02856), (1.206, 0.2822, -0.02856), (1.204, 0.05975, -0.02856), (1.193, 0.03143, -0.02856), (1.169, 0.01254, -0.02856), (1.138, 0.002888, -0.02856), (1.077, -0.0001244, -0.02856), (1.032, 0.003752, -0.02856), (0.9967, 0.01728, -0.02856), (0.9765, 0.03761, -0.02856), (0.9653, 0.06306, -0.02856), (0.9592, 0.1057, -0.02856), (0.9827, 0.2602, -0.02856), (0.9598, 0.2466, -0.02854), (0.9581, 0.2602, -0.02856), (0.9599, 0.418, -0.02856), (1.133, 0.3367, -0.02856), (1.053, 0.296, -0.02856), (1.024, 0.3062, -0.02857), (0.9921, 0.3391, -0.02856), (0.9657, 0.3883, -0.02857), (1.187, 0.3253, -0.02857), (1.184, 0.3243, -0.02857), (1.168, 0.3418, -0.02857), (1.181, 0.3283, -0.02856), (1.161, 0.3368, -0.02856), (0.9581, 0.4813, -0.02856), (1.064, 0.5031, -0.02856), (1.066, 0.4119, -0.02856), (1.072, 0.402, -0.02857), (1.121, 0.382, -0.02856), (1.157, 0.3485, -0.02857), (1.141, 0.3448, -0.02856), (0.9581, 0.434, -0.02856), (1.101, 0.4875, -0.02856), (1.141, 0.4228, -0.02856), (1.1, 0.4222, -0.02856), (1.098, 0.5114, -0.02856), (1.206, 0.5341, -0.02856), (1.206, 0.4222, -0.02856), (1.155, 0.4222, -0.02856), (1.029, 0.5927, -0.02856), (1.068, 0.5347, -0.02856), (1.064, 0.5151, -0.02856), (0.9588, 0.4941, -0.02856), (0.9562, 0.5133, -0.02856), (0.9658, 0.5418, -0.02856), (0.9965, 0.5737, -0.02856), (1.039, 0.6051, -0.02856), (1.08, 0.6369, -0.02856), (1.126, 0.6359, -0.02856), (1.171, 0.6238, -0.02856), (1.197, 0.5963, -0.02856), (1.207, 0.5465, -0.02857), (1.1, 0.523, -0.02856), (1.093, 0.545, -0.02855), (1.052, 0.5663, -0.02856), (1.041, 0.5823, -0.02857), (1.003, 0.6292, -0.02856), (1.02, 0.6044, -0.02856), (0.962, 0.5601, -0.02856), (0.9707, 0.6024, -0.02856), (0.9886, 0.6248, -0.02856), (1.02, 0.6348, -0.02857), (1.059, 0.6369, -0.02856), (1.032, 0.6124, -0.02857), (1.02, 0.624, -0.02856), (0.6688, -0.0009099, -0.02856), (0.6522, -0.0008664, -0.02856), (0.6685, 0.00792, -0.02856), (0.8941, 0.1382, -0.02856), (0.8929, 0.07477, -0.02856), (0.8772, 0.02872, -0.02857), (0.8411, 0.002177, -0.02856), (0.6809, -0.0006822, -0.02856), (0.6872, 0.0202, -0.02854), (0.7225, 0.2184, -0.02856), (0.677, 0.03185, -0.02856), (0.6739, 0.02591, -0.02856), (0.6488, 0.01165, -0.02856), (0.6488, 0.192, -0.02856), (0.7571, 0.08371, -0.02856), (0.7716, 0.08371, -0.02856), (0.6934, 0.0364, -0.02856), (0.689, 0.03641, -0.02856), (0.6951, 0.1057, -0.02856), (0.6995, 0.1353, -0.02856), (0.7085, 0.1705, -0.02856), (0.7231, 0.2044, -0.02856), (0.7391, 0.221, -0.02856), (0.7568, 0.2287, -0.02856), (0.8944, 0.2393, -0.02856), (0.8931, 0.1467, -0.02855), (0.8393, 0.1095, -0.02857), (0.7885, 0.09309, -0.02856), (0.7917, 0.2417, -0.02856), (0.8362, 0.2577, -0.02856), (0.6488, 0.3152, -0.02856), (0.733, 0.2887, -0.02857), (0.7337, 0.2664, -0.02856), (0.7251, 0.2337, -0.02856), (0.7016, 0.2188, -0.02855), (0.6488, 0.2039, -0.02856), (0.7552, 0.2821, -0.02856), (0.7549, 0.24, -0.02856), (0.7384, 0.2362, -0.02855), (0.7483, 0.2799, -0.02856), (0.8944, 0.2775, -0.02856), (0.8944, 0.2527, -0.02856), (0.866, 0.2571, -0.02855), (0.857, 0.2656, -0.02856), (0.7918, 0.2701, -0.02855), (0.8124, 0.2623, -0.02857), (0.7918, 0.2569, -0.02856), (0.7561, 0.3223, -0.02856), (0.7716, 0.3803, -0.02856), (0.7859, 0.3949, -0.02856), (0.7917, 0.4251, -0.02856), (0.8788, 0.3656, -0.02855), (0.855, 0.3426, -0.02857), (0.8863, 0.3136, -0.02857), (0.8892, 0.2906, -0.02855), (0.8702, 0.2781, -0.02857), (0.8399, 0.2694, -0.02856), (0.8188, 0.2712, -0.02856), (0.7565, 0.2957, -0.02856), (0.7534, 0.4522, -0.02856), (0.7557, 0.3881, -0.02857), (0.7588, 0.3749, -0.02856), (0.7403, 0.303, -0.02856), (0.7254, 0.3029, -0.02856), (0.6488, 0.3269, -0.02856), (0.6488, 0.5232, -0.02856), (0.7925, 0.4719, -0.02856), (0.8002, 0.4995, -0.02856), (0.8923, 0.486, -0.02856), (0.8941, 0.3928, -0.02856), (0.8861, 0.3755, -0.02856), (0.8444, 0.3939, -0.02856), (0.812, 0.4148, -0.02856), (0.7933, 0.4398, -0.02856), (0.6727, 0.5203, -0.02856), (0.736, 0.5145, -0.02856), (0.7503, 0.5083, -0.02856), (0.7507, 0.4686, -0.02856), (0.8048, 0.5132, -0.02856), (0.8314, 0.629, -0.02856), (0.8566, 0.6269, -0.02856), (0.8769, 0.61, -0.02856), (0.8936, 0.5694, -0.02857), (0.8959, 0.4979, -0.02856), (0.6488, 0.6342, -0.02856), (0.8126, 0.6342, -0.02856), (0.8209, 0.6295, -0.02857), (0.7921, 0.5167, -0.02856), (0.7842, 0.5431, -0.02857), (0.7542, 0.5538, -0.02856), (0.7533, 0.521, -0.02856), (0.6494, 0.5383, -0.02856), (0.343, 0.2502, -0.02856), (0.5086, 0.00182, -0.02856), (0.3953, 0.003004, -0.02856), (0.3701, 0.01653, -0.02855), (0.353, 0.04447, -0.02856), (0.3415, 0.09435, -0.02856), (0.4695, 0.07916, -0.02856), (0.4841, 0.08735, -0.02856), (0.4841, 0.2075, -0.02856), (0.5919, 0.1563, -0.02856), (0.5922, 0.06331, -0.02856), (0.5803, 0.0211, -0.02857), (0.5603, 0.0007137, -0.02857), (0.5234, 0.0006408, -0.02857), (0.3416, 0.2752, -0.02856), (0.4495, 0.2257, -0.02856), (0.4495, 0.1101, -0.02856), (0.4862, 0.4626, -0.02856), (0.5901, 0.5159, -0.02856), (0.5914, 0.1692, -0.02856), (0.4859, 0.222, -0.02856), (0.343, 0.3885, -0.02856), (0.4495, 0.444, -0.02856), (0.4495, 0.2384, -0.02856), (0.343, 0.2912, -0.02856), (0.4495, 0.5678, -0.02856), (0.4492, 0.4574, -0.02856), (0.3437, 0.4045, -0.02856), (0.343, 0.546, -0.02856), (0.5914, 0.5987, -0.02856), (0.5914, 0.5314, -0.02856), (0.4859, 0.4768, -0.02856), (0.4859, 0.576, -0.02856), (0.4495, 0.6369, -0.02856), (0.4495, 0.5805, -0.02856), (0.343, 0.5578, -0.02856), (0.343, 0.6369, -0.02856), (0.5914, 0.6369, -0.02856), (0.5914, 0.6106, -0.02856), (0.4859, 0.5887, -0.02856), (0.4859, 0.6369, -0.02856), (0.02806, 0.2344, -0.02857), (0.06638, 0.2576, -0.02858), (0.1346, 0.2659, -0.02856), (0.1359, 0.09512, -0.02856), (0.1445, 0.08624, -0.02856), (0.1639, 0.08547, -0.02856), (0.1644, 0.2653, -0.02856), (0.1362, 0.2885, -0.02856), (0.2157, 0.3312, -0.02856), (0.2674, 0.3042, -0.02856), (0.2747, 0.2821, -0.02856), (0.2741, 0.06298, -0.02856), (0.2633, 0.03293, -0.02856), (0.2378, 0.01254, -0.02856), (0.2072, 0.002888, -0.02856), (0.1464, -0.0001244, -0.02856), (0.1012, 0.003752, -0.02856), (0.06588, 0.01726, -0.02856), (0.0457, 0.0376, -0.02856), (0.03448, 0.06305, -0.02856), (0.02839, 0.1057, -0.02856), (0.052, 0.2602, -0.02856), (0.02885, 0.2466, -0.02855), (0.0273, 0.2602, -0.02856), (0.02909, 0.418, -0.02856), (0.202, 0.3367, -0.02856), (0.1236, 0.2963, -0.02856), (0.0931, 0.3055, -0.02857), (0.05156, 0.3534, -0.02856), (0.03207, 0.3978, -0.02856), (0.2549, 0.3247, -0.02856), (0.2366, 0.3416, -0.02857), (0.2501, 0.3283, -0.02856), (0.23, 0.3367, -0.02856), (0.0273, 0.4813, -0.02856), (0.1327, 0.5031, -0.02856), (0.1347, 0.4119, -0.02856), (0.1411, 0.4011, -0.02856), (0.1662, 0.3948, -0.02856), (0.1948, 0.3787, -0.02856), (0.2257, 0.3485, -0.02857), (0.2106, 0.3447, -0.02856), (0.0273, 0.434, -0.02856), (0.1694, 0.4874, -0.02855), (0.2101, 0.4229, -0.02856), (0.1692, 0.4222, -0.02856), (0.1674, 0.5114, -0.02856), (0.2748, 0.5341, -0.02856), (0.2748, 0.4222, -0.02856), (0.2238, 0.4222, -0.02856), (0.09791, 0.5927, -0.02857), (0.1372, 0.5344, -0.02856), (0.1329, 0.515, -0.02856), (0.02768, 0.4944, -0.02856), (0.02536, 0.5133, -0.02856), (0.03499, 0.5418, -0.02856), (0.0657, 0.5737, -0.02856), (0.1083, 0.6051, -0.02856), (0.1492, 0.6369, -0.02856), (0.1954, 0.6359, -0.02856), (0.2404, 0.6238, -0.02856), (0.2659, 0.5964, -0.02855), (0.2758, 0.5464, -0.02857), (0.1696, 0.523, -0.02856), (0.1627, 0.5447, -0.02857), (0.1286, 0.562, -0.02856), (0.1118, 0.5771, -0.02855), (0.07228, 0.6292, -0.02856), (0.08951, 0.6052, -0.02856), (0.03071, 0.5596, -0.02857), (0.04202, 0.6064, -0.02856), (0.05774, 0.6248, -0.02856), (0.08876, 0.6347, -0.02856), (0.1283, 0.6369, -0.02856), (0.101, 0.6123, -0.02856), (0.08923, 0.624, -0.02856)], [(91, 783), (493, 1180), (90, 782), (494, 1181)], [(27, 29, 28), (27, 30, 29), (27, 31, 30), (32, 31, 27), (26, 24, 23), (22, 19, 16), (19, 17, 16), (26, 25, 24), (19, 18, 17), (22, 20, 19), (15, 13, 12), (15, 14, 13), (21, 20, 22), (11, 5, 4), (11, 6, 5), (11, 7, 6), (11, 8, 7), (11, 9, 8), (10, 9, 11), (60, 58, 61), (73, 72, 74), (60, 59, 58), (70, 68, 71), (69, 68, 70), (55, 57, 56), (66, 64, 67), (65, 64, 66), (52, 34, 33), (51, 34, 52), (51, 35, 34), (50, 35, 51), (50, 36, 35), (49, 36, 50), (48, 36, 49), (47, 36, 48), (46, 36, 47), (45, 36, 46), (44, 36, 45), (43, 36, 44), (42, 36, 43), (41, 36, 42), (40, 36, 41), (39, 36, 40), (38, 36, 39), (37, 36, 38), (1, 0, 2), (165, 159, 158), (152, 154, 153), (152, 155, 154), (151, 155, 152), (151, 156, 155), (165, 163, 159), (163, 162, 159), (165, 164, 163), (161, 159, 162), (161, 160, 159), (139, 134, 140), (150, 149, 148), (151, 157, 156), (141, 143, 142), (141, 144, 143), (147, 144, 141), (139, 135, 134), (146, 144, 147), (124, 126, 125), (145, 144, 146), (139, 136, 135), (123, 126, 124), (122, 126, 123), (122, 127, 126), (122, 128, 127), (139, 137, 136), (122, 129, 128), (138, 137, 139), (110, 106, 105), (133, 129, 122), (133, 130, 129), (133, 131, 130), (110, 107, 106), (114, 112, 111), (132, 131, 133), (118, 116, 115), (121, 120, 119), (74, 72, 763, 765), (117, 116, 118), (110, 108, 107), (113, 112, 114), (103, 99, 104), (102, 99, 103), (102, 100, 99), (97, 89, 98), (110, 109, 108), (88, 95, 84), (95, 84, 85), (96, 89, 97), (87, 95, 88), (95, 89, 96), (85, 93, 95), (93, 89, 95), (87, 95, 94), (102, 101, 100), (87, 94, 93), (87, 85, 93), (85, 92, 93), (83, 79, 78), (83, 80, 79), (87, 85, 86), (83, 81, 80), (82, 81, 83), (76, 75, 77), (198, 196, 195), (201, 199, 202), (188, 185, 184), (201, 200, 199), (197, 196, 198), (188, 186, 185), (188, 187, 186), (193, 189, 194), (193, 190, 189), (193, 191, 190), (192, 191, 193), (179, 181, 180), (177, 174, 178), (176, 174, 177), (183, 181, 179), (176, 175, 174), (182, 181, 183), (172, 171, 173), (170, 167, 166), (169, 167, 170), (169, 168, 167), (255, 257, 256), (263, 257, 255), (271, 270, 269), (268, 271, 269), (272, 271, 268), (263, 258, 257), (246, 241, 247), (245, 241, 246), (263, 259, 258), (276, 273, 268), (273, 272, 268), (276, 274, 273), (263, 260, 259), (245, 242, 241), (262, 260, 263), (276, 275, 274), (254, 252, 251), (253, 252, 254), (262, 261, 260), (266, 264, 267), (245, 243, 242), (249, 248, 250), (266, 265, 264), (245, 244, 243), (205, 203, 206), (205, 204, 203), (224, 207, 225), (224, 229, 207), (229, 228, 207), (228, 208, 207), (234, 236, 235), (240, 236, 234), (240, 237, 236), (240, 238, 237), (240, 239, 238), (224, 226, 229), (227, 208, 228), (232, 230, 233), (227, 209, 208), (232, 231, 230), (226, 209, 227), (224, 209, 226), (224, 210, 209), (223, 210, 224), (222, 210, 223), (221, 210, 222), (220, 210, 221), (219, 210, 220), (218, 210, 219), (217, 210, 218), (216, 210, 217), (215, 210, 216), (214, 210, 215), (213, 210, 214), (212, 210, 213), (211, 210, 212), (371, 370, 369), (364, 359, 358), (364, 360, 359), (335, 337, 336), (368, 366, 365), (334, 337, 335), (364, 361, 360), (367, 366, 368), (364, 362, 361), (338, 337, 334), (364, 363, 362), (351, 353, 352), (347, 345, 344), (347, 346, 345), (343, 340, 339), (323, 325, 324), (349, 348, 350), (323, 326, 325), (343, 341, 340), (342, 341, 343), (296, 298, 297), (331, 326, 323), (296, 299, 298), (331, 327, 326), (316, 294, 293), (322, 318, 317), (331, 328, 327), (321, 318, 322), (295, 299, 296), (316, 295, 294), (316, 299, 295), (330, 328, 331), (321, 319, 318), (330, 329, 328), (315, 299, 316), (321, 320, 319), (314, 299, 315), (314, 300, 299), (301, 300, 314), (313, 301, 314), (312, 301, 313), (311, 301, 312), (310, 301, 311), (309, 301, 310), (308, 301, 309), (307, 301, 308), (306, 301, 307), (305, 301, 306), (304, 301, 305), (303, 301, 304), (302, 301, 303), (389, 388, 390), (388, 387, 390), (387, 396, 390), (396, 395, 390), (395, 391, 390), (394, 391, 395), (394, 392, 391), (382, 377, 376), (382, 378, 377), (393, 392, 394), (385, 383, 386), (382, 379, 378), (385, 384, 383), (382, 380, 379), (382, 381, 380), (285, 287, 286), (285, 288, 287), (279, 281, 280), (285, 289, 288), (292, 289, 285), (278, 281, 279), (278, 282, 281), (292, 290, 289), (277, 282, 278), (292, 291, 290), (284, 282, 277), (283, 282, 284), (467, 460, 459), (467, 461, 460), (476, 474, 473), (476, 475, 474), (472, 469, 468), (471, 469, 472), (467, 462, 461), (466, 462, 467), (471, 470, 469), (458, 453, 452), (466, 463, 462), (465, 463, 466), (457, 453, 458), (465, 464, 463), (448, 450, 449), (456, 453, 457), (456, 454, 453), (456, 455, 454), (451, 450, 448), (444, 437, 436), (447, 446, 445), (444, 438, 437), (443, 439, 444), (439, 438, 444), (430, 425, 424), (443, 440, 439), (443, 441, 440), (429, 425, 430), (443, 442, 441), (435, 434, 433), (429, 426, 425), (428, 426, 429), (427, 426, 428), (408, 410, 409), (408, 411, 410), (408, 407, 411), (407, 412, 411), (406, 412, 407), (422, 421, 423), (402, 404, 403), (401, 404, 402), (420, 404, 401), (420, 405, 404), (419, 405, 420), (419, 406, 405), (419, 412, 406), (418, 412, 419), (418, 413, 412), (417, 413, 418), (417, 414, 413), (416, 414, 417), (416, 415, 414), (569, 563, 562), (556, 558, 557), (556, 559, 558), (556, 560, 559), (555, 560, 556), (569, 567, 563), (567, 566, 563), (569, 568, 567), (565, 563, 566), (565, 564, 563), (555, 561, 560), (543, 538, 544), (554, 553, 552), (551, 546, 545), (551, 547, 546), (543, 539, 538), (550, 547, 551), (549, 547, 550), (528, 530, 529), (548, 547, 549), (543, 540, 539), (527, 530, 528), (527, 531, 530), (526, 531, 527), (526, 532, 531), (543, 541, 540), (526, 533, 532), (542, 541, 543), (513, 510, 509), (537, 533, 526), (537, 534, 533), (517, 515, 514), (536, 534, 537), (521, 519, 518), (513, 511, 510), (536, 535, 534), (525, 523, 522), (525, 524, 523), (520, 519, 521), (507, 502, 508), (516, 515, 517), (506, 502, 507), (506, 503, 502), (513, 512, 511), (500, 492, 501), (491, 498, 487), (498, 487, 488), (499, 492, 500), (490, 498, 491), (498, 492, 499), (488, 496, 498), (496, 492, 498), (490, 497, 498), (506, 504, 503), (490, 496, 497), (506, 505, 504), (490, 488, 496), (488, 495, 496), (486, 481, 480), (486, 482, 481), (490, 489, 488), (486, 483, 482), (485, 483, 486), (485, 484, 483), (478, 477, 479), (606, 604, 607), (606, 605, 604), (610, 608, 611), (610, 609, 608), (603, 601, 600), (602, 601, 603), (599, 597, 596), (598, 597, 599), (588, 590, 589), (591, 590, 588), (592, 594, 593), (595, 594, 592), (587, 586, 585), (575, 571, 570), (577, 579, 578), (577, 580, 579), (576, 580, 577), (584, 580, 576), (574, 571, 575), (584, 581, 580), (573, 571, 574), (584, 582, 581), (572, 571, 573), (584, 583, 582), (680, 672, 671), (680, 673, 672), (689, 687, 686), (689, 688, 687), (685, 682, 681), (680, 674, 673), (684, 682, 685), (679, 674, 680), (669, 663, 670), (683, 682, 684), (678, 674, 679), (678, 675, 674), (677, 675, 678), (668, 663, 669), (668, 664, 663), (677, 676, 675), (659, 661, 660), (667, 664, 668), (667, 665, 664), (667, 666, 665), (662, 661, 659), (655, 648, 647), (658, 657, 656), (655, 649, 648), (654, 650, 655), (650, 649, 655), (641, 637, 636), (654, 651, 650), (654, 652, 651), (654, 653, 652), (640, 637, 641), (640, 638, 637), (645, 644, 646), (639, 638, 640), (620, 622, 621), (620, 623, 622), (619, 623, 620), (619, 624, 623), (614, 616, 615), (618, 624, 619), (634, 633, 635), (613, 616, 614), (612, 616, 613), (632, 616, 612), (632, 617, 616), (631, 617, 632), (631, 618, 617), (631, 624, 618), (630, 624, 631), (630, 625, 624), (629, 625, 630), (629, 626, 625), (628, 626, 629), (628, 627, 626), (719, 720, 721), (719, 721, 722), (719, 722, 723), (724, 719, 723), (718, 715, 716), (714, 708, 711), (711, 708, 709), (718, 716, 717), (711, 709, 710), (714, 711, 712), (707, 703, 704), (707, 704, 705), (713, 714, 712), (702, 696, 697), (707, 705, 706), (702, 697, 698), (702, 698, 699), (702, 699, 700), (702, 700, 701), (752, 753, 750), (764, 765, 763), (752, 750, 751), (761, 762, 759), (760, 761, 759), (747, 748, 749), (757, 758, 756), (744, 725, 726), (743, 744, 726), (743, 726, 727), (742, 743, 727), (742, 727, 728), (741, 742, 728), (740, 741, 728), (739, 740, 728), (738, 739, 728), (737, 738, 728), (736, 737, 728), (735, 736, 728), (734, 735, 728), (733, 734, 728), (732, 733, 728), (731, 732, 728), (730, 731, 728), (729, 730, 728), (692, 693, 690), (691, 692, 690), (857, 850, 851), (857, 851, 852), (844, 845, 846), (843, 844, 846), (843, 846, 847), (843, 847, 848), (857, 852, 855), (857, 855, 856), (854, 855, 852), (854, 852, 853), (830, 831, 825), (842, 839, 840), (842, 840, 841), (849, 843, 848), (832, 833, 834), (832, 834, 835), (838, 832, 835), (830, 825, 826), (837, 838, 835), (816, 817, 818), (836, 837, 835), (815, 816, 818), (830, 826, 827), (814, 815, 818), (814, 818, 819), (830, 827, 828), (814, 819, 820), (829, 830, 828), (824, 814, 820), (824, 820, 821), (802, 797, 798), (824, 821, 822), (802, 798, 799), (806, 803, 804), (810, 807, 808), (823, 824, 822), (813, 811, 812), (805, 806, 804), (809, 810, 808), (795, 796, 791), (802, 799, 800), (794, 795, 791), (794, 791, 792), (789, 790, 781), (802, 800, 801), (780, 787, 776), (787, 777, 776), (788, 789, 781), (779, 787, 780), (787, 788, 781), (777, 787, 785), (785, 787, 781), (779, 786, 787), (794, 792, 793), (779, 785, 786), (779, 777, 785), (777, 785, 784), (775, 769, 770), (775, 770, 771), (779, 778, 777), (775, 771, 772), (774, 775, 772), (774, 772, 773), (767, 768, 766), (889, 886, 887), (892, 890, 891), (879, 876, 877), (888, 889, 887), (879, 877, 878), (885, 880, 881), (885, 881, 882), (885, 882, 883), (884, 885, 883), (871, 872, 873), (869, 870, 866), (868, 869, 866), (875, 871, 873), (868, 866, 867), (874, 875, 873), (864, 865, 863), (862, 858, 859), (861, 862, 859), (861, 859, 860), (944, 945, 946), (952, 944, 946), (960, 958, 959), (957, 958, 960), (961, 957, 960), (952, 946, 947), (935, 936, 930), (934, 935, 930), (952, 947, 948), (965, 957, 962), (962, 957, 961), (965, 962, 963), (952, 948, 949), (934, 930, 931), (951, 952, 949), (965, 963, 964), (943, 940, 941), (942, 943, 941), (955, 956, 953), (934, 931, 932), (951, 949, 950), (938, 939, 937), (955, 953, 954), (934, 932, 933), (895, 896, 893), (895, 893, 894), (914, 915, 897), (914, 897, 919), (919, 897, 918), (918, 897, 898), (924, 925, 926), (929, 924, 926), (929, 926, 927), (929, 927, 928), (914, 919, 916), (917, 918, 898), (922, 923, 920), (917, 898, 899), (922, 920, 921), (916, 917, 899), (914, 916, 899), (914, 899, 900), (913, 914, 900), (912, 913, 900), (911, 912, 900), (910, 911, 900), (909, 910, 900), (908, 909, 900), (907, 908, 900), (906, 907, 900), (905, 906, 900), (904, 905, 900), (903, 904, 900), (902, 903, 900), (901, 902, 900), (1060, 1058, 1059), (1053, 1045, 1046), (1052, 1053, 1046), (1052, 1046, 1047), (1021, 1022, 1023), (1020, 1021, 1023), (1052, 1047, 1048), (1057, 1054, 1055), (1056, 1057, 1055), (1052, 1048, 1049), (1051, 1052, 1049), (1024, 1020, 1023), (1050, 1051, 1049), (1037, 1038, 1039), (1033, 1030, 1031), (1040, 1037, 1039), (1033, 1031, 1032), (1029, 1025, 1026), (1035, 1036, 1034), (1010, 1011, 1012), (1010, 1012, 1013), (1028, 1029, 1026), (1028, 1026, 1027), (983, 984, 985), (1017, 1010, 1013), (983, 985, 986), (1017, 1013, 1014), (1003, 981, 982), (1009, 1004, 1005), (1008, 1009, 1005), (497, 1184, 1185, 498), (982, 983, 986), (1003, 982, 986), (1016, 1017, 1014), (1008, 1005, 1006), (1016, 1014, 1015), (1008, 1006, 1007), (1002, 1003, 986), (1001, 1002, 986), (1001, 986, 987), (988, 1001, 987), (1000, 1001, 988), (999, 1000, 988), (998, 999, 988), (997, 998, 988), (996, 997, 988), (995, 996, 988), (994, 995, 988), (993, 994, 988), (992, 993, 988), (991, 992, 988), (990, 991, 988), (989, 990, 988), (1078, 1079, 1077), (1077, 1079, 1084), (1084, 1079, 1083), (1083, 1079, 1080), (1082, 1083, 1080), (1082, 1080, 1081), (1072, 1065, 1066), (1072, 1066, 1067), (1075, 1076, 1073), (1075, 1073, 1074), (1072, 1067, 1068), (1072, 1068, 1069), (1072, 1069, 1070), (1071, 1072, 1070), (974, 975, 976), (974, 976, 977), (967, 968, 969), (980, 974, 977), (967, 969, 970), (980, 977, 978), (966, 967, 970), (980, 978, 979), (973, 966, 970), (973, 970, 971), (972, 973, 971), (1146, 1147, 1148), (1164, 1161, 1162), (1146, 1148, 1149), (1164, 1162, 1163), (1159, 1160, 1156), (1159, 1156, 1157), (1146, 1149, 1150), (1155, 1146, 1150), (1155, 1150, 1151), (1158, 1159, 1157), (1154, 1155, 1151), (1144, 1145, 1139), (1153, 1154, 1151), (1144, 1139, 1140), (1153, 1151, 1152), (1135, 1136, 1137), (1143, 1144, 1140), (1143, 1140, 1141), (1143, 1141, 1142), (1138, 1135, 1137), (1131, 1124, 1125), (1134, 1132, 1133), (1131, 1125, 1126), (1130, 1131, 1127), (1127, 1131, 1126), (1118, 1113, 1114), (1130, 1127, 1128), (1130, 1128, 1129), (1117, 1118, 1114), (1117, 1114, 1115), (1122, 1123, 1121), (1116, 1117, 1115), (1096, 1097, 1098), (1096, 1098, 1099), (1096, 1099, 1095), (1095, 1099, 1100), (1090, 1091, 1092), (1094, 1095, 1100), (1111, 1112, 1110), (1089, 1090, 1092), (1109, 1089, 1092), (1109, 1092, 1093), (1108, 1109, 1093), (1108, 1093, 1094), (1108, 1094, 1100), (1107, 1108, 1100), (1107, 1100, 1101), (1106, 1107, 1101), (1106, 1101, 1102), (1105, 1106, 1102), (1105, 1102, 1103), (1104, 1105, 1103), (1256, 1249, 1250), (1256, 1250, 1251), (1244, 1245, 1246), (1244, 1246, 1247), (1256, 1251, 1254), (1256, 1254, 1255), (1243, 1244, 1247), (1253, 1254, 1251), (1253, 1251, 1252), (1229, 1230, 1224), (1242, 1239, 1240), (1242, 1240, 1241), (1248, 1243, 1247), (1231, 1232, 1233), (1231, 1233, 1234), (1238, 1231, 1234), (1229, 1224, 1225), (1237, 1238, 1234), (1236, 1237, 1234), (1214, 1215, 1216), (1235, 1236, 1234), (1213, 1214, 1216), (1229, 1225, 1226), (1212, 1213, 1216), (1212, 1216, 1217), (1212, 1217, 1218), (1229, 1226, 1227), (1228, 1229, 1227), (1223, 1212, 1218), (1223, 1218, 1219), (1200, 1195, 1196), (1223, 1219, 1220), (1204, 1201, 1202), (1222, 1223, 1220), (1200, 1196, 1197), (1208, 1205, 1206), (1222, 1220, 1221), (1211, 1209, 1210), (1203, 1204, 1202), (1207, 1208, 1206), (1200, 1197, 1198), (1193, 1194, 1189), (1192, 1193, 1189), (1192, 1189, 1190), (1200, 1198, 1199), (1187, 1188, 1179), (1178, 1185, 1174), (1185, 1175, 1174), (1186, 1187, 1179), (1177, 1185, 1178), (1185, 1186, 1179), (1175, 1185, 1183), (1183, 1185, 1179), (1177, 1184, 1185), (1192, 1190, 1191), (1177, 1183, 1184), (1177, 1175, 1183), (1175, 1183, 1182), (1173, 1168, 1169), (1173, 1169, 1170), (1177, 1176, 1175), (1173, 1170, 1171), (1172, 1173, 1171), (1166, 1167, 1165), (1292, 1293, 1290), (1292, 1290, 1291), (1296, 1297, 1294), (1296, 1294, 1295), (1289, 1286, 1287), (1288, 1289, 1287), (1285, 1282, 1283), (1284, 1285, 1283), (1274, 1275, 1276), (1277, 1274, 1276), (1278, 1279, 1280), (1281, 1278, 1280), (1273, 1271, 1272), (1262, 1257, 1258), (1264, 1265, 1266), (1264, 1266, 1267), (1263, 1264, 1267), (1270, 1263, 1267), (1261, 1262, 1258), (1270, 1267, 1268), (1260, 1261, 1258), (1270, 1268, 1269), (1259, 1260, 1258), (1355, 1356, 1357), (1370, 1371, 1372), (1373, 1370, 1372), (1355, 1357, 1358), (1368, 1365, 1369), (1368, 1366, 1365), (1355, 1358, 1359), (1364, 1355, 1359), (1367, 1366, 1368), (1364, 1359, 1360), (1363, 1364, 1360), (1353, 1354, 1348), (1362, 1363, 1360), (1353, 1348, 1349), (1362, 1360, 1361), (1344, 1345, 1346), (1352, 1353, 1349), (1352, 1349, 1350), (1352, 1350, 1351), (1347, 1344, 1346), (1340, 1332, 1333), (1343, 1341, 1342), (1340, 1333, 1334), (1339, 1340, 1335), (1335, 1340, 1334), (1327, 1322, 1323), (1339, 1335, 1336), (1339, 1336, 1337), (1326, 1327, 1323), (1339, 1337, 1338), (1326, 1323, 1324), (1330, 1331, 1329), (1325, 1326, 1324), (1305, 1306, 1307), (1305, 1307, 1308), (1305, 1308, 1304), (1304, 1308, 1309), (1299, 1300, 1301), (1303, 1304, 1309), (1320, 1321, 1319), (1298, 1299, 1301), (1318, 1298, 1301), (1318, 1301, 1302), (1317, 1318, 1302), (1317, 1302, 1303), (1317, 1303, 1309), (1316, 1317, 1309), (1316, 1309, 1310), (1315, 1316, 1310), (1315, 1310, 1311), (1314, 1315, 1311), (1314, 1311, 1312), (1313, 1314, 1312), (917, 916, 226), (563, 1250, 1249, 562), (565, 1253, 1252, 564), (129, 820, 819, 128), (882, 881, 189), (339, 1025, 1029, 343), (26, 718, 717, 25), (761, 760, 69), (410, 1098, 1097, 409), (556, 557, 1245, 1244), (347, 1033, 1032, 346), (205, 895, 894, 204), (610, 1296, 1295, 609), (766, 75, 76, 767), (344, 1030, 1033, 347), (671, 1356, 1355, 680), (195, 886, 889, 198), (120, 121, 813, 812), (726, 725, 34), (317, 1004, 1009, 322), (655, 1340, 1339, 654), (301, 988, 987, 300), (694, 695, 3), (60, 752, 751, 59), (409, 1097, 1096, 408), (206, 896, 895, 205), (586, 1272, 1271, 585), (168, 860, 859, 167), (284, 277, 966, 973), (358, 1045, 1053), (1231, 1238, 551), (457, 1144, 1143, 456), (352, 353, 1039, 1038), (242, 932, 931), (1015, 1014, 328), (470, 471, 1159, 1158), (587, 1273, 1272, 586), (834, 833, 143), (450, 1137, 1136, 449), (570, 1257, 1262, 575), (1031, 1030, 344), (333, 1019, 1018, 332), (1203, 1202, 515), (956, 955, 267), (118, 115, 807, 810), (1007, 1006, 319), (538, 1224, 1230, 544), (609, 1295, 1294, 608), (1141, 1140, 453), (665, 666, 1351, 1350), (223, 913, 912, 222), (1213, 1212, 527), (282, 283, 972, 971), (61, 753, 752, 60), (264, 954, 953), (152, 153, 845, 844), (1116, 1115, 427), (1350, 1349, 665), (1017, 1016, 331), (687, 1372, 1371), (1084, 1083, 396), (1157, 1156, 469), (224, 914, 913, 223), (1070, 1069, 380), (248, 249, 938, 937), (1220, 1219, 534), (534, 1219, 1218, 533), (25, 717, 716, 24), (843, 849, 151), (628, 1314, 1313, 627), (395, 1083, 1082, 394), (449, 1136, 1135, 448), (985, 984, 298), (408, 1096, 1095), (1077, 1084, 387), (809, 808, 116), (1021, 1020, 335), (239, 928, 927, 238), (600, 1286, 1289, 603), (599, 1285, 1284, 598), (296, 983, 982, 295), (240, 929, 928, 239), (181, 182, 874, 873), (356, 1043, 1044), (1191, 1190, 504), (57, 55, 747, 749), (1241, 1240, 553), (857, 856, 164), (805, 804, 112), (35, 36, 728, 727), (1371, 1370, 687), (602, 1288, 1287, 601), (683, 682, 1366, 1367), (1194, 1193, 507), (307, 994, 993, 306), (596, 1282, 1285, 599), (190, 191, 883, 882), (87, 86, 778, 779), (266, 955, 954, 265), (234, 924, 929, 240), (212, 902, 901, 211), (1244, 1243, 555), (1320, 1319, 633), (37, 729, 728, 36), (438, 1126, 1125, 437), (841, 840, 149), (727, 726, 35), (236, 926, 925, 235), (1268, 1267, 581), (84, 88, 780, 776), (553, 1240, 1239, 552), (134, 825, 831, 140), (769, 775, 83), (11, 4, 696, 702), (672, 1357, 1356, 671), (1061, 1062, 373), (646, 1331, 1330, 645), (213, 903, 902, 212), (27, 719, 724, 32), (141, 832, 838, 147), (1082, 1081, 393), (1246, 1245, 558), (1197, 1196, 510), (157, 849, 848, 156), (637, 1323, 1322, 636), (404, 1092, 1091, 403), (180, 181, 873, 872), (773, 772, 81), (758, 757, 66), (436, 1124, 1131, 444), (39, 731, 730, 38), (1140, 1139, 453), (209, 210, 900, 899), (513, 1199, 1200), (1199, 1198, 512), (604, 1290, 1293, 607), (1164, 1163, 476), (962, 961, 273), (310, 997, 996, 309), (207, 897, 915, 225), (1011, 1010, 323), (654, 1339, 1338, 653), (83, 775, 774), (432, 1120, 1119, 431), (136, 137, 828, 827), (332, 1018, 1019, 333), (40, 732, 731, 39), (971, 970, 282), (496, 497, 1184, 1183), (426, 1115, 1114, 425), (1145, 1144, 458), (577, 1264, 1263, 576), (112, 804, 803, 111), (435, 1123, 1122, 434), (667, 1352, 1351, 666), (19, 20, 712, 711), (41, 733, 732, 40), (601, 1287, 1286, 600), (824, 823, 132), (1029, 1028, 343), (464, 1152, 1151, 463), (647, 1332, 1340, 655), (550, 1238, 1237), (19, 711, 710, 18), (273, 274, 963, 962), (380, 1069, 1068, 379), (16, 708, 714, 22), (38, 730, 729, 37), (606, 1292, 1291, 605), (880, 885, 194), (1237, 1236, 549), (436, 437, 1125, 1124), (650, 1335, 1334, 649), (630, 1316, 1315, 629), (18, 710, 709, 17), (1040, 1039, 353), (1284, 1283, 598), (274, 275, 964, 963), (337, 1023, 1022, 336), (515, 1202, 1201, 514), (1091, 1090, 403), (798, 797, 106), (629, 1315, 1314, 628), (247, 930, 936), (855, 854, 162), (542, 543, 1229, 1228), (1207, 1206, 519), (1233, 1232, 545), (293, 981, 1003, 316), (62, 63, 755, 754), (77, 75, 766, 768), (760, 759, 69), (1226, 1225, 540), (724, 723, 31), (1299, 1298, 613), (412, 413, 1101, 1100), (1161, 1164, 473), (336, 1022, 1021, 335), (44, 736, 735, 43), (211, 901, 900, 210), (311, 998, 997, 310), (771, 770, 80), (987, 986, 300), (198, 889, 888, 197), (635, 1321, 1320, 634), (1354, 1353, 669), (81, 82, 774, 773), (149, 150, 842, 841), (282, 970, 969, 281), (280, 968, 967, 279), (976, 975, 287), (713, 712, 20), (177, 869, 868, 176), (1208, 521, 518, 1205), (1269, 1268, 582), (477, 478, 1166, 1165), (1151, 1150, 462), (132, 823, 822), (631, 1317, 1316, 630), (1348, 1354, 670), (486, 1173, 1172, 485), (312, 999, 998, 311), (220, 910, 909, 219), (348, 1034, 1036, 350), (250, 939, 938, 249), (58, 750, 753, 61), (1221, 1220, 535), (605, 1291, 1290, 604), (785, 93, 94, 786), (444, 1131, 1130, 443), (313, 1000, 999, 312), (1056, 1055, 367), (221, 911, 910, 220), (159, 851, 850, 158), (1103, 1102, 414), (488, 1175, 1182, 495), (419, 1108, 1107, 418), (817, 816, 125), (229, 226, 916, 919), (875, 874, 183), (651, 1336, 1335, 650), (285, 974, 980, 292), (262, 951, 950, 261), (1130, 1129, 442), (459, 1147, 1146, 467), (571, 1258, 1257, 570), (302, 989, 988, 301), (218, 908, 907, 217), (693, 692, 2), (503, 1190, 1189, 502), (612, 1298, 1318, 632), (695, 694, 3), (958, 957, 269), (611, 1297, 1296, 610), (1050, 1049, 363), (852, 851, 159), (184, 876, 879, 188), (260, 949, 948, 259), (867, 866, 174), (17, 709, 708, 16), (462, 1150, 1149, 461), (425, 1114, 1113, 424), (603, 1289, 1288, 602), (1204, 1203, 517), (1355, 1364, 680), (263, 952, 951, 262), (81, 772, 771, 80), (1205, 518, 519, 1206), (919, 918, 228), (575, 1262, 1261, 574), (1044, 1043, 357), (1047, 1046, 360), (1171, 1170, 483), (802, 801, 110), (160, 853, 852, 159), (392, 1081, 1080, 391), (637, 638, 1324, 1323), (622, 1307, 1306, 621), (1026, 1025, 340), (487, 491, 1178, 1174), (315, 316, 1003, 1002), (707, 706, 15), (647, 648, 1333, 1332), (1111, 1110, 421), (421, 1110, 1112, 423), (833, 832, 141), (1139, 1145, 452), (567, 568, 1255, 1254), (1024, 1023, 337), (391, 1080, 1079, 390), (21, 22, 714, 713), (1090, 1089, 402), (1214, 1213, 528), (176, 868, 867, 175), (961, 960, 271), (460, 1148, 1147, 459), (139, 140, 831, 830), (149, 840, 839, 148), (383, 1073, 1076, 386), (420, 1109, 1108, 419), (656, 1341, 1343, 658), (13, 704, 703, 12), (150, 148, 839, 842), (1005, 1004, 317), (573, 1260, 1259, 572), (241, 242, 931, 930), (369, 1058, 1060, 371), (390, 1079, 1078, 389), (161, 854, 853, 160), (98, 790, 789, 97), (751, 750, 58), (579, 1266, 1265, 578), (1002, 1001, 314), (1248, 1247, 561), (668, 1353, 1352, 667), (899, 898, 209), (45, 737, 736, 44), (653, 1338, 1337, 652), (9, 701, 700, 8), (214, 904, 903, 213), (23, 715, 718, 26), (257, 946, 945, 256), (93, 785, 781, 89), (1243, 1248, 555), (354, 1041, 1042), (370, 1059, 1058, 369), (171, 863, 865, 173), (277, 278, 967, 966), (819, 818, 127), (253, 942, 941, 252), (237, 927, 926, 236), (416, 1105, 1104, 415), (608, 1294, 1297, 611), (607, 1293, 1292, 606), (156, 848, 847, 155), (827, 826, 136), (578, 1265, 1264, 577), (233, 923, 922, 232), (489, 1176, 1175, 488), (219, 909, 908, 218), (1006, 1005, 318), (936, 935, 246), (746, 745, 53), (418, 1107, 1106, 417), (371, 1060, 1059, 370), (1325, 1324, 638), (822, 821, 131), (323, 1010, 1017, 331), (303, 990, 989, 302), (1016, 1015, 330), (950, 949, 261), (500, 1187, 1186, 499), (231, 232, 922, 921), (870, 869, 178), (1027, 1026, 341), (488, 487, 1174, 1175), (979, 978, 290), (1122, 1121, 434), (837, 836, 145), (1330, 1329, 644), (461, 1149, 1148, 460), (122, 814, 824, 133), (358, 1053, 1052, 364), (584, 576, 1263, 1270), (533, 1218, 1217, 532), (744, 52, 33, 725), (64, 756, 758, 67), (794, 793, 102), (173, 865, 864, 172), (304, 991, 990, 303), (230, 920, 923, 233), (846, 845, 153), (812, 811, 120), (324, 325, 1012, 1011), (8, 700, 699, 7), (298, 299, 986, 985), (15, 12, 703, 707), (743, 742, 50), (692, 691, 1), (130, 821, 820, 129), (456, 1143, 1142, 455), (684, 1367, 1368), (49, 50, 742, 741), (254, 943, 942, 253), (1117, 1116, 428), (251, 940, 943, 254), (1057, 1056, 367), (720, 719, 28), (305, 992, 991, 304), (119, 811, 813, 121), (501, 1188, 1187, 500), (502, 1189, 1194, 508), (1267, 1266, 580), (385, 1075, 1074, 384), (1048, 1047, 360), (799, 798, 107), (1256, 1255, 568), (264, 953, 956, 267), (343, 1028, 1027, 342), (1363, 1362, 678), (1349, 1348, 663), (47, 739, 738, 46), (815, 814, 122), (681, 1365, 1366), (933, 932, 243), (626, 1311, 1310, 625), (187, 878, 877, 186), (491, 490, 1177, 1178), (800, 799, 108), (155, 847, 846, 154), (810, 809, 118), (414, 1102, 1101, 413), (1086, 1085, 398), (1046, 1045, 359), (215, 905, 904, 214), (384, 1074, 1073, 383), (48, 740, 739, 47), (252, 941, 940, 251), (1208, 1207, 521), (382, 376, 1065, 1072), (94, 787, 786), (43, 735, 734, 42), (855, 163, 164, 856), (1099, 1098, 411), (349, 1035, 1034, 348), (479, 477, 1165, 1167), (216, 906, 905, 215), (698, 697, 5), (111, 803, 806, 114), (1217, 1216, 531), (6, 7, 699, 698), (1342, 1341, 657), (49, 741, 740, 48), (1326, 1325, 640), (321, 1008, 1007, 320), (268, 957, 965, 276), (405, 1093, 1092, 404), (1247, 1246, 559), (441, 1128, 1127, 440), (1305, 1304, 619), (308, 995, 994, 307), (29, 721, 720, 28), (1198, 1197, 511), (89, 781, 790, 98), (411, 412, 1100, 1099), (270, 959, 958, 269), (158, 850, 857, 165), (1066, 1065, 377), (1158, 1157, 470), (217, 907, 906, 216), (1313, 1312, 627), (1275, 1274, 589), (480, 481, 1169, 1168), (46, 738, 737, 45), (386, 1076, 1075, 385), (401, 1089, 1109, 420), (1068, 1067, 379), (100, 792, 791, 99), (52, 744, 743, 51), (679, 1364, 1363, 678), (591, 1277, 1276, 590), (309, 996, 995, 308), (166, 858, 862, 170), (11, 702, 701, 10), (660, 1345, 1344, 659), (1210, 1209, 523), (200, 891, 890, 199), (1270, 1269, 583), (697, 696, 5), (439, 1127, 1126, 438), (1121, 1123, 435), (618, 619, 1304, 1303), (1155, 1154, 466), (548, 1235, 1234, 547), (327, 1014, 1013, 326), (199, 890, 892, 202), (745, 746, 54), (179, 871, 875, 183), (85, 777, 784, 92), (1227, 1226, 541), (1167, 1166, 479), (208, 898, 897, 207), (350, 1036, 1035, 349), (431, 1119, 1120, 432), (590, 1276, 1275, 589), (42, 734, 733, 41), (1196, 1195, 510), (321, 322, 1009, 1008), (633, 1319, 1321, 635), (31, 723, 722, 30), (306, 993, 992, 305), (102, 103, 795, 794), (99, 791, 796, 104), (661, 1346, 1345, 660), (248, 937, 939, 250), (473, 474, 1162, 1161), (196, 887, 886, 195), (617, 1302, 1301, 616), (1078, 1077, 388), (762, 761, 71), (1055, 1054, 366), (524, 1211, 1210), (1300, 1299, 614), (255, 944, 952, 263), (917, 227, 228, 918), (676, 1361, 1360, 675), (417, 1106, 1105, 416), (801, 800, 109), (197, 888, 887, 196), (652, 1337, 1336, 651), (659, 1344, 1347, 662), (657, 658, 1343, 1342), (105, 797, 802, 110), (872, 871, 180), (397, 1085, 1086), (447, 445, 1132, 1134), (537, 1223, 1222, 536), (1216, 1215, 530), (492, 1179, 1188, 501), (245, 246, 935, 934), (681, 685, 1369, 1365), (562, 1249, 1256, 569), (947, 946, 258), (1062, 1061, 372), (455, 1142, 1141, 454), (88, 87, 779, 780), (1042, 1041, 355), (235, 925, 924, 234), (490, 1177, 1176, 489), (499, 1186, 1185, 498), (245, 934, 933, 244), (1118, 1117, 429), (375, 1064, 1063, 374), (1362, 1361, 677), (595, 1281, 1280, 594), (423, 1112, 1111, 422), (585, 1271, 1273, 587), (620, 621, 1306, 1305), (172, 864, 863, 171), (326, 1013, 1012, 325), (1168, 1173, 486), (1051, 1050, 363), (1254, 1253, 566), (538, 539, 1225, 1224), (231, 921, 920, 230), (594, 1280, 1279, 593), (485, 1172, 1171, 484), (24, 716, 715, 23), (1052, 1051, 364), (881, 880, 189), (201, 892, 891), (1236, 1235, 548), (522, 1209, 1211, 525), (978, 977, 289), (596, 597, 1283, 1282), (705, 704, 14), (374, 1063, 1064, 375), (1231, 551, 545, 1232), (1037, 1040, 351), (137, 138, 829, 828), (281, 969, 968, 280), (30, 722, 721, 29), (170, 862, 861, 169), (674, 1359, 1358, 673), (96, 788, 787, 95), (507, 1193, 1192, 506), (526, 1212, 1223, 537), (1146, 1155, 467), (286, 975, 974, 285), (97, 789, 788, 96), (1360, 1359, 674), (1104, 1103, 415), (15, 706, 705, 14), (1156, 1160, 472), (63, 62, 754, 755), (144, 835, 834, 143), (1312, 1311, 626), (68, 759, 762, 71), (424, 1113, 1118, 430), (592, 1278, 1281, 595), (818, 817, 126), (1032, 1031, 346), (1154, 1153, 466), (859, 858, 166), (64, 65, 757, 756), (536, 1222, 1221, 535), (204, 894, 893, 203), (649, 1334, 1333, 648), (973, 972, 283), (1160, 1159, 472), (276, 965, 964, 275), (547, 1234, 1233, 546), (406, 407, 1095, 1094), (451, 1138, 1137, 450), (1373, 1372, 689), (134, 135, 826, 825), (496, 1183, 1179, 492), (1049, 1048, 362), (145, 836, 835, 144), (807, 115, 116, 808), (57, 749, 748, 56), (2, 0, 690, 693), (188, 879, 878), (1170, 1169, 482), (399, 1087, 1088, 400), (593, 1279, 1278, 592), (573, 574, 1261, 1260), (86, 85, 777, 778), (844, 843, 152), (291, 292, 980, 979), (948, 947, 259), (1133, 1132, 446), (1094, 1093, 406), (378, 1067, 1066), (288, 977, 976, 287), (945, 944, 256), (632, 1318, 1317, 631), (877, 876, 185), (616, 1301, 1300, 615), (553, 554, 1242, 1241), (1054, 1057, 365), (513, 509, 1195, 1200), (85, 84, 776, 777), (806, 805, 114), (124, 816, 815, 123), (169, 861, 860, 168), (138, 830, 829), (78, 79, 770, 769), (625, 1310, 1309, 624), (1303, 1302, 618), (314, 1001, 1000, 313), (563, 564, 1252, 1251), (351, 352, 1038, 1037), (748, 747, 56), (636, 1322, 1327, 641), (793, 792, 100), (1153, 1152, 465), (506, 1192, 1191, 505), (1072, 1071, 382), (1251, 1250, 563), (1129, 1128, 441), (1215, 1214, 529), (92, 784, 785, 93), (866, 870, 174), (495, 496, 1183, 1182), (294, 982, 981, 293), (1, 691, 690, 0), (192, 193, 885, 884), (543, 544, 1230, 1229), (796, 795, 104), (146, 147, 838, 837), (554, 552, 1239, 1242), (225, 915, 914, 224), (541, 542, 1228, 1227), (960, 959, 271), (74, 765, 764, 73), (1071, 1070, 381), (1163, 1162, 474), (884, 883, 192), (624, 1309, 1308, 623), (1308, 1307, 623), (222, 912, 911, 221), (1329, 1331, 646), (514, 1201, 1204, 517), (572, 1259, 1258, 571), (685, 1368, 1369), (673, 1358, 1357, 672), (662, 1347, 1346, 661), (73, 764, 763, 72), (297, 984, 983, 296), (203, 893, 896, 206), (1020, 1024, 334), (591, 588, 1274, 1277), (1370, 1373, 686), (1327, 1326, 641), (400, 1088, 1087, 399), (448, 1135, 1138, 451), (768, 767, 77), (446, 447, 1134, 1133), (114, 805, 113), (365, 1057, 368), (396, 1083, 395), (479, 1166, 478), (295, 982, 294), (113, 805, 112), (516, 1203, 515), (372, 1061, 373), (190, 882, 189), (59, 751, 58), (133, 824, 132), (265, 954, 264), (120, 811, 119), (167, 859, 166), (324, 1011, 323), (127, 818, 126), (188, 878, 187), (398, 1085, 397), (338, 1024, 337), (107, 798, 106), (54, 746, 53), (394, 1082, 393), (201, 891, 200), (363, 1049, 362), (247, 936, 246), (397, 1086, 398), (517, 1203, 516), (104, 795, 103), (546, 1233, 545), (108, 799, 107), (28, 719, 27), (368, 1057, 367), (373, 1062, 372), (422, 1111, 421), (642, 643, 1328), (466, 1153, 465), (272, 961, 271), (77, 767, 76), (334, 1024, 338), (469, 1156, 468), (523, 1209, 522), (366, 1054, 365), (271, 959, 270), (556, 1244, 555), (142, 833, 141), (180, 871, 179), (482, 1169, 481), (589, 1274, 588), (513, 512, 1199), (675, 1360, 674), (117, 809, 116), (470, 1157, 469), (330, 1015, 329), (434, 1121, 433), (453, 1139, 452), (362, 1048, 361), (378, 1066, 377), (680, 1364, 679), (558, 1245, 557), (128, 819, 127), (165, 857, 164), (539, 540, 1225), (83, 774, 82), (185, 876, 184), (446, 1132, 445), (335, 1020, 334), (34, 725, 33), (388, 1077, 387), (191, 192, 883), (582, 1268, 581), (614, 1299, 613), (78, 769, 83), (442, 443, 1130), (520, 1207, 519), (346, 1031, 345), (300, 986, 299), (67, 758, 66), (408, 1095, 407), (473, 1164, 476), (598, 1283, 597), (541, 1226, 540), (118, 809, 117), (154, 846, 153), (175, 867, 174), (615, 1300, 614), (402, 1089, 401), (382, 1071, 381), (132, 822, 131), (665, 1349, 664), (71, 761, 70), (51, 743, 50), (80, 770, 79), (510, 1195, 509), (125, 816, 124), (442, 1129, 441), (559, 1246, 558), (475, 1163, 474), (143, 833, 142), (178, 869, 177), (561, 1247, 560), (634, 1320, 633), (468, 1156, 472), (291, 979, 290), (528, 1213, 527), (354, 1042, 355), (345, 1031, 344), (535, 1220, 534), (5, 696, 4), (135, 136, 826), (186, 877, 185), (645, 1330, 644), (315, 1002, 314), (527, 1212, 526), (550, 1237, 549), (360, 1046, 359), (202, 892, 201), (329, 1015, 328), (524, 1210, 523), (273, 961, 272), (194, 885, 193), (511, 1197, 510), (351, 1040, 353), (521, 1207, 520), (21, 713, 20), (183, 874, 182), (2, 692, 1), (682, 681, 1366), (429, 1117, 428), (387, 1084, 396), (94, 95, 787), (55, 56, 747), (405, 406, 1093), (102, 793, 101), (32, 724, 31), (619, 620, 1305), (356, 1044, 357), (209, 898, 208), (639, 1325, 638), (35, 726, 34), (484, 1171, 483), (258, 946, 257), (361, 1048, 360), (583, 1269, 582), (261, 949, 260), (569, 1256, 568), (463, 1151, 462), (123, 815, 122), (411, 1098, 410), (367, 1055, 366), (328, 1014, 327), (244, 933, 243), (480, 1168, 486), (529, 1214, 528), (472, 1159, 471), (101, 793, 100), (512, 1198, 511), (687, 1370, 686), (284, 973, 283), (364, 1051, 363), (584, 1270, 583), (6, 698, 5), (318, 1005, 317), (269, 957, 268), (110, 801, 109), (259, 947, 258), (126, 817, 125), (689, 1372, 688), (483, 1170, 482), (106, 797, 105), (389, 1078, 388), (69, 759, 68), (152, 843, 151), (377, 1065, 376), (524, 525, 1211), (287, 975, 286), (146, 837, 145), (189, 880, 194), (617, 618, 1302), (267, 955, 266), (643, 642, 1328), (247, 241, 930), (505, 1191, 504), (70, 761, 69), (243, 932, 242), (66, 757, 65), (109, 800, 108), (664, 1349, 663), (640, 1325, 639), (256, 944, 255), (290, 978, 289), (359, 1045, 358), (504, 1190, 503), (688, 1372, 687), (174, 870, 178), (549, 1236, 548), (530, 1215, 529), (684, 683, 1367), (476, 1163, 475), (454, 1141, 453), (657, 1341, 656), (677, 1361, 676), (465, 1152, 464), (14, 704, 13), (581, 1267, 580), (331, 1016, 330), (686, 1373, 689), (238, 927, 237), (298, 984, 297), (685, 684, 1368), (54, 53, 745), (279, 967, 278), (678, 1362, 677), (669, 1353, 668), (427, 1115, 426), (151, 849, 157), (415, 1103, 414), (646, 644, 1329), (228, 229, 919), (507, 508, 1194), (641, 1326, 640), (531, 532, 1217), (355, 1041, 354), (612, 613, 1298), (452, 1145, 458), (341, 1026, 340), (531, 1216, 530), (428, 1116, 427), (551, 1238, 550), (670, 1354, 669), (555, 1248, 561), (466, 467, 1155), (627, 1312, 626), (458, 1144, 457), (663, 1348, 670), (381, 1070, 380), (342, 1027, 341), (340, 1025, 339), (403, 1090, 402), (163, 855, 162), (567, 1254, 566), (393, 1081, 392), (559, 560, 1247), (10, 701, 9), (162, 854, 161), (435, 433, 1121), (357, 1043, 356), (566, 1253, 565), (580, 1266, 579), (623, 1307, 622), (226, 227, 917), (131, 821, 130), (289, 977, 288), (320, 1007, 319), (440, 1127, 439), (138, 139, 830), (430, 1118, 429), (379, 1067, 378), (319, 1006, 318)])
me_mesh.use_remesh_preserve_volume = False
me_mesh.use_remesh_preserve_attributes = False
me_mesh.use_mirror_vertex_groups = False
me_mesh.update()

# ---- objects
ob_text = bpy.data.objects.new('Text', me_mesh)
ob_lamp = bpy.data.objects.new('Lamp', light_lamp)
ob_camera = bpy.data.objects.new('Camera', cam_camera)

# ---- transforms, parenting, visibility, modifiers, constraints
ob_text.location = (0.0, 0.0, 0.0)
ob_text.lineart.crease_threshold = 0.0
ob_lamp.location = (4.076, 1.005, 5.904)
ob_lamp.rotation_euler = (0.6503, 0.05522, 1.866)
ob_lamp.lock_rotations_4d = False
ob_lamp.empty_display_type = 'ARROWS'
ob_lamp.color = (0.0, 0.0, 0.0, 0.0)
ob_lamp.lineart.crease_threshold = 0.0
ob_camera.location = (7.481, -6.508, 5.344)
ob_camera.rotation_euler = (1.109, 0.01082, 0.8149)
ob_camera.lock_rotations_4d = False
ob_camera.empty_display_type = 'ARROWS'
ob_camera.color = (0.0, 0.0, 0.0, 0.0)
ob_camera.display_type = 'WIRE'
ob_camera.lineart.crease_threshold = 0.0

# ---- collection membership
col_collection_1.objects.link(ob_text)
col_collection_1.objects.link(ob_lamp)
col_collection_1.objects.link(ob_camera)

# ---- scene / render settings (as saved in the file)
scene.camera = ob_camera
scene.frame_start = 1; scene.frame_end = 250; scene.frame_set(1)
scene.render.engine = 'BLENDER_EEVEE_NEXT'
scene.render.resolution_percentage = 50
scene.render.dither_intensity = 0.0
scene.cycles.use_denoising = False
scene.cycles.samples = 10
scene.cycles.sampling_pattern = 'TABULATED_SOBOL'
scene.cycles.light_sampling_threshold = 0.0
scene.cycles.use_adaptive_sampling = False
scene.cycles.use_light_tree = False
scene.cycles.blur_glossy = 0.0
scene.cycles.pixel_filter_type = 'GAUSSIAN'
scene.cycles.sample_clamp_indirect = 0.0
scene.view_settings.view_transform = 'Standard'
bpy.context.view_layer.update()
